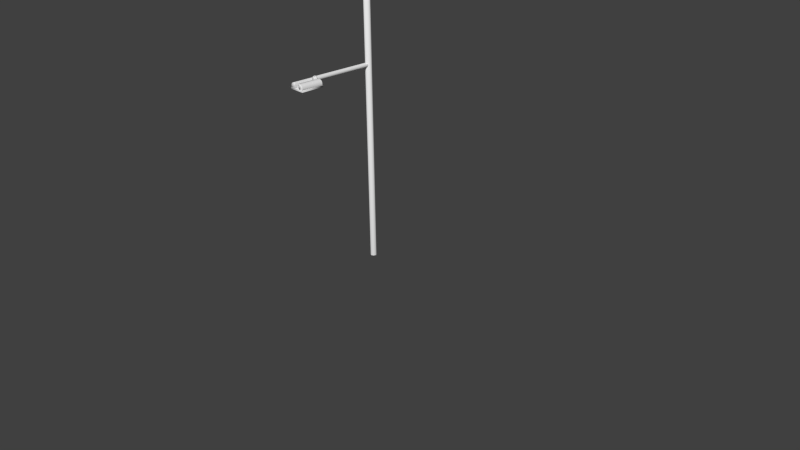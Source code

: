 # Source: alumbrado_publico.blend  (saved by Blender 2.78.0; exported with 4.5.12 LTS)
import bpy
from mathutils import Matrix  # noqa: F401  (used for matrix-valued properties, if any)

bpy.ops.wm.read_factory_settings(use_empty=True)
scene = bpy.context.scene
scene.name = 'Scene'

# ---- collections
col_collection_1 = bpy.data.collections.new('Collection 1'); scene.collection.children.link(col_collection_1)

# ---- materials (node trees are filled in below, after node groups)
mat_mat_luces = bpy.data.materials.new('mat_luces')
mat_mat_luces.alpha_threshold = 0.0
mat_mat_luces.use_transparent_shadow = False
mat_mat_luces.roughness = 0.5
mat_mat_alumbrado_publico = bpy.data.materials.new('mat_alumbrado_publico')
mat_mat_alumbrado_publico.alpha_threshold = 0.0
mat_mat_alumbrado_publico.use_transparent_shadow = False
mat_mat_alumbrado_publico.roughness = 0.5

# ---- material node trees

# ---- world
world_world = bpy.data.worlds.new('World'); scene.world = world_world
world_world.color = (0.05088, 0.05088, 0.05088)
world_world.use_sun_shadow = False
world_world.sun_shadow_jitter_overblur = 0.0
world_world.cycles.sampling_method = 'NONE'
world_world.cycles.sample_map_resolution = 256

# ---- cameras
cam_camera = bpy.data.cameras.new('Camera')
cam_camera.clip_end = 100.0
cam_camera.lens = 35.0
cam_camera.sensor_width = 32.0
cam_camera.sensor_height = 18.0
cam_camera.ortho_scale = 7.314
cam_camera.dof.focus_distance = 0.0
cam_camera.dof.aperture_fstop = 128.0

# ---- meshes
me_luces = bpy.data.meshes.new('luces')
me_luces.from_pydata([(-0.07581, 0.7926, 4.742), (-0.07581, 1.009, 4.742), (0.07501, 0.7926, 4.742), (0.07501, 1.009, 4.742), (0.07569, -0.7937, 2.423), (0.07569, -1.01, 2.423), (-0.07513, -0.7937, 2.423), (-0.07513, -1.01, 2.423)], [], [(0, 1, 3, 2), (4, 5, 7, 6)])
me_luces.polygons.foreach_set('use_smooth', [True] * 2)
_uv = me_luces.uv_layers.new(name='UVMap')
_uv.uv.foreach_set('vector', [0.1424, 0.329, 0.2142, 0.329, 0.2142, 0.3791, 0.1424, 0.3791, 0.2142, 0.327, 0.1424, 0.327, 0.1424, 0.2769, 0.2142, 0.2769])
_ca = me_luces.color_attributes.new('Col', 'BYTE_COLOR', 'CORNER')
_ca.data.foreach_set('color', [0.9131, 1.0, 0.01681, 1.0, 0.9131, 1.0, 0.01681, 1.0, 0.9131, 1.0, 0.01681, 1.0, 0.9131, 1.0, 0.01681, 1.0, 0.9131, 1.0, 0.01681, 1.0, 0.9131, 1.0, 0.01681, 1.0, 0.9131, 1.0, 0.01681, 1.0, 0.9131, 1.0, 0.01681, 1.0])
me_luces.materials.append(mat_mat_luces)
me_luces.use_remesh_preserve_volume = False
me_luces.use_remesh_preserve_attributes = False
me_luces.use_mirror_vertex_groups = False
me_luces.use_paint_bone_selection = False
me_luces.use_paint_mask = True
me_luces.update()
me_alumbrado_publico = bpy.data.meshes.new('alumbrado_publico')
me_alumbrado_publico.from_pydata([(0.07501, 1.009, 4.735), (0.07501, 0.7926, 4.735), (-0.07581, 1.009, 4.735), (-0.07581, 0.7926, 4.735), (0.01996, 0.02823, 4.797), (-0.01997, 0.02823, 4.836), (-0.01997, 0.8049, 4.836), (-0.01997, 0.8049, 4.797), (0.01996, 0.8049, 4.836), (-0.01997, 0.02823, 4.797), (0.01996, 0.02823, 4.836), (0.01996, 0.8049, 4.797), (-5.575e-06, 0.8049, 4.787), (0.02927, 0.8049, 4.817), (-5.677e-06, 0.8049, 4.846), (-0.02929, 0.8049, 4.817), (-5.863e-06, 0.02823, 4.787), (0.02927, 0.02823, 4.817), (-5.872e-06, 0.02823, 4.846), (-0.02929, 0.02823, 4.817), (-0.02823, -0.02823, 8.44e-07), (-0.02823, -0.02823, 5.0), (0.02823, -0.02823, 8.483e-07), (-0.02823, 0.02823, 5.0), (0.02823, 0.02823, 5.0), (0.02823, -0.02823, 5.0), (-0.02823, 0.02823, 8.44e-07), (0.02823, 0.02823, 8.483e-07), (3.554e-08, 0.04234, 5.0), (0.04234, 1.195e-07, 5.0), (1.968e-08, -0.04234, 5.0), (-0.04234, 1.417e-07, 5.0), (1.839e-07, 0.04234, 8.462e-07), (0.04234, 3.342e-08, 8.494e-07), (1.68e-07, -0.04234, 8.462e-07), (-0.04234, 5.558e-08, 8.43e-07), (-0.1016, 0.7556, 4.735), (-0.1016, 0.7556, 4.758), (-0.1016, 1.046, 4.735), (-0.1016, 1.046, 4.758), (0.1008, 0.7556, 4.735), (0.1008, 0.7556, 4.758), (0.1008, 1.046, 4.735), (0.1008, 1.046, 4.758), (-0.09741, 0.76, 4.758), (-0.09741, 1.042, 4.758), (-0.03455, 0.76, 4.758), (-0.03455, 0.76, 4.819), (-0.03455, 1.042, 4.758), (-0.03455, 1.042, 4.819), (-0.04933, 0.76, 4.819), (-0.09741, 0.76, 4.771), (-0.06773, 0.76, 4.816), (-0.08333, 0.76, 4.805), (-0.09375, 0.76, 4.79), (-0.09741, 1.042, 4.771), (-0.04933, 1.042, 4.819), (-0.09375, 1.042, 4.79), (-0.08333, 1.042, 4.805), (-0.06773, 1.042, 4.816), (0.09741, 1.042, 4.758), (0.09741, 0.76, 4.758), (0.03455, 1.042, 4.758), (0.03455, 1.042, 4.819), (0.03455, 0.76, 4.758), (0.03455, 0.76, 4.819), (0.04934, 1.042, 4.819), (0.09741, 1.042, 4.771), (0.06773, 1.042, 4.816), (0.08333, 1.042, 4.805), (0.09375, 1.042, 4.79), (0.09741, 0.76, 4.771), (0.04934, 0.76, 4.819), (0.09375, 0.76, 4.79), (0.08333, 0.76, 4.805), (0.06773, 0.76, 4.816), (-0.01285, 0.7895, 4.786), (-0.02373, 0.7895, 4.793), (-0.03101, 0.7895, 4.804), (-0.03356, 0.7895, 4.817), (-0.03101, 0.7895, 4.829), (-0.02373, 0.7895, 4.84), (-0.01285, 0.7895, 4.848), (-5.692e-06, 0.7895, 4.85), (0.01283, 0.7895, 4.848), (0.02372, 0.7895, 4.84), (0.03099, 0.7895, 4.829), (0.03355, 0.7895, 4.817), (0.03099, 0.7895, 4.804), (0.02372, 0.7895, 4.793), (0.01283, 0.7895, 4.786), (-5.681e-06, 0.7895, 4.783), (-0.0113, 0.7895, 4.789), (-0.02087, 0.7895, 4.796), (-0.02727, 0.7895, 4.805), (-0.02952, 0.7895, 4.817), (-0.02727, 0.7895, 4.828), (-0.02087, 0.7895, 4.837), (-0.0113, 0.7895, 4.844), (-5.69e-06, 0.7895, 4.846), (0.01129, 0.7895, 4.844), (0.02086, 0.7895, 4.837), (0.02726, 0.7895, 4.828), (0.02951, 0.7895, 4.817), (0.02726, 0.7895, 4.805), (0.02086, 0.7895, 4.796), (0.01129, 0.7895, 4.789), (-5.681e-06, 0.7895, 4.787), (-0.01285, 0.7774, 4.786), (-0.02373, 0.7774, 4.793), (-0.03101, 0.7774, 4.804), (-0.03356, 0.7774, 4.817), (-0.03101, 0.7774, 4.829), (-0.02373, 0.7774, 4.84), (-0.01285, 0.7774, 4.848), (-5.692e-06, 0.7774, 4.85), (0.01283, 0.7774, 4.848), (0.02372, 0.7774, 4.84), (0.03099, 0.7774, 4.829), (0.03355, 0.7774, 4.817), (0.03099, 0.7774, 4.804), (0.02372, 0.7774, 4.793), (0.01283, 0.7774, 4.786), (-5.681e-06, 0.7774, 4.783), (-0.0113, 0.7774, 4.789), (-0.02087, 0.7774, 4.796), (-0.02727, 0.7774, 4.805), (-0.02952, 0.7774, 4.817), (-0.02727, 0.7774, 4.828), (-0.02087, 0.7774, 4.837), (-0.0113, 0.7774, 4.844), (-5.69e-06, 0.7774, 4.846), (0.01129, 0.7774, 4.844), (0.02086, 0.7774, 4.837), (0.02726, 0.7774, 4.828), (0.02951, 0.7774, 4.817), (0.02726, 0.7774, 4.805), (0.02086, 0.7774, 4.796), (0.01129, 0.7774, 4.789), (-5.681e-06, 0.7774, 4.787), (0.06359, 1.042, 4.786), (-0.06615, 1.042, 4.788), (0.06616, 0.76, 4.788), (-0.06615, 0.76, 4.788), (0.03455, 1.035, 4.758), (0.09741, 1.035, 4.758), (0.09741, 0.7665, 4.758), (0.03455, 0.7665, 4.758), (0.03455, 0.7665, 4.819), (0.03455, 1.035, 4.819), (0.04934, 1.035, 4.819), (0.04934, 0.7665, 4.819), (0.06773, 0.7665, 4.816), (0.06773, 1.035, 4.816), (0.08333, 0.7665, 4.805), (0.08333, 1.035, 4.805), (0.09375, 0.7665, 4.79), (0.09375, 1.035, 4.79), (0.09741, 0.7665, 4.771), (0.09741, 1.035, 4.771), (-0.09741, 1.036, 4.758), (-0.09741, 0.7655, 4.758), (-0.03455, 0.7655, 4.758), (-0.03455, 1.036, 4.758), (-0.03455, 1.036, 4.819), (-0.03455, 0.7655, 4.819), (-0.04933, 0.7655, 4.819), (-0.04933, 1.036, 4.819), (-0.06773, 1.036, 4.816), (-0.06773, 0.7655, 4.816), (-0.08333, 1.036, 4.805), (-0.08333, 0.7655, 4.805), (-0.09375, 1.036, 4.79), (-0.09375, 0.7655, 4.79), (-0.09741, 1.036, 4.771), (-0.09741, 0.7655, 4.771), (-0.1016, 0.7556, 4.738), (-0.1016, 0.7556, 4.755), (-0.1016, 1.046, 4.755), (-0.1016, 1.046, 4.738), (0.1008, 1.046, 4.755), (0.1008, 1.046, 4.738), (0.1008, 0.7556, 4.755), (0.1008, 0.7556, 4.738), (-0.01997, 0.7977, 4.797), (0.01996, 0.7977, 4.797), (0.01996, 0.7977, 4.836), (-0.01997, 0.7977, 4.836), (-5.58e-06, 0.7977, 4.787), (-0.02929, 0.7977, 4.817), (0.02927, 0.7977, 4.817), (-5.68e-06, 0.7977, 4.846), (-5.597e-06, 0.8049, 4.817), (2.946e-08, 1.298e-07, 5.0), (0.09581, 0.7627, 4.735), (-0.09662, 0.7627, 4.735), (0.09581, 1.039, 4.735), (-0.09662, 1.039, 4.735), (0.07993, 0.7855, 4.735), (0.07993, 1.016, 4.735), (-0.08074, 0.7855, 4.735), (-0.08074, 1.016, 4.735), (-0.07581, 0.7926, 4.742), (0.07501, 0.7926, 4.742), (0.07501, 1.009, 4.742), (-0.07581, 1.009, 4.742), (-0.07513, -1.01, 2.416), (-0.07513, -0.7937, 2.416), (0.07569, -1.01, 2.416), (0.07569, -0.7937, 2.416), (-0.02008, -0.02935, 2.477), (0.01985, -0.02935, 2.517), (0.01985, -0.806, 2.517), (0.01985, -0.806, 2.477), (-0.02008, -0.806, 2.517), (0.01985, -0.02935, 2.477), (-0.02008, -0.02935, 2.517), (-0.02008, -0.806, 2.477), (-0.000115, -0.806, 2.468), (-0.0294, -0.806, 2.497), (-0.0001148, -0.806, 2.526), (0.02917, -0.806, 2.497), (-0.0001148, -0.02935, 2.468), (-0.02939, -0.02935, 2.497), (-0.0001147, -0.02935, 2.526), (0.02917, -0.02935, 2.497), (0.1015, -0.7567, 2.416), (0.1015, -0.7567, 2.438), (0.1015, -1.047, 2.416), (0.1015, -1.047, 2.438), (-0.1009, -0.7567, 2.416), (-0.1009, -0.7567, 2.438), (-0.1009, -1.047, 2.416), (-0.1009, -1.047, 2.438), (0.09729, -0.7611, 2.439), (0.09729, -1.043, 2.439), (0.03443, -0.7611, 2.439), (0.03443, -0.7611, 2.5), (0.03443, -1.043, 2.439), (0.03443, -1.043, 2.5), (0.04921, -0.7611, 2.5), (0.09729, -0.7611, 2.452), (0.06761, -0.7611, 2.496), (0.08321, -0.7611, 2.486), (0.09363, -0.7611, 2.47), (0.09729, -1.043, 2.452), (0.04921, -1.043, 2.5), (0.09363, -1.043, 2.47), (0.08321, -1.043, 2.486), (0.06761, -1.043, 2.496), (-0.09753, -1.043, 2.439), (-0.09753, -0.7611, 2.439), (-0.03467, -1.043, 2.439), (-0.03467, -1.043, 2.5), (-0.03467, -0.7611, 2.439), (-0.03467, -0.7611, 2.5), (-0.04946, -1.043, 2.5), (-0.09753, -1.043, 2.452), (-0.06785, -1.043, 2.496), (-0.08345, -1.043, 2.486), (-0.09387, -1.043, 2.47), (-0.09753, -0.7611, 2.452), (-0.04946, -0.7611, 2.5), (-0.09387, -0.7611, 2.47), (-0.08345, -0.7611, 2.486), (-0.06785, -0.7611, 2.496), (0.01273, -0.7906, 2.466), (0.02361, -0.7906, 2.473), (0.03088, -0.7906, 2.484), (0.03344, -0.7906, 2.497), (0.03088, -0.7906, 2.51), (0.02361, -0.7906, 2.521), (0.01273, -0.7906, 2.528), (-0.0001148, -0.7906, 2.531), (-0.01296, -0.7906, 2.528), (-0.02384, -0.7906, 2.521), (-0.03111, -0.7906, 2.51), (-0.03367, -0.7906, 2.497), (-0.03111, -0.7906, 2.484), (-0.02384, -0.7906, 2.473), (-0.01296, -0.7906, 2.466), (-0.0001148, -0.7906, 2.464), (0.01118, -0.7906, 2.47), (0.02075, -0.7906, 2.476), (0.02715, -0.7906, 2.486), (0.0294, -0.7906, 2.497), (0.02715, -0.7906, 2.508), (0.02075, -0.7906, 2.518), (0.01118, -0.7906, 2.524), (-0.0001148, -0.7906, 2.527), (-0.01141, -0.7906, 2.524), (-0.02098, -0.7906, 2.518), (-0.02738, -0.7906, 2.508), (-0.02963, -0.7906, 2.497), (-0.02738, -0.7906, 2.486), (-0.02098, -0.7906, 2.476), (-0.01141, -0.7906, 2.47), (-0.0001148, -0.7906, 2.468), (0.01273, -0.7785, 2.466), (0.02361, -0.7785, 2.473), (0.03088, -0.7785, 2.484), (0.03344, -0.7785, 2.497), (0.03088, -0.7785, 2.51), (0.02361, -0.7785, 2.521), (0.01273, -0.7785, 2.528), (-0.0001148, -0.7785, 2.531), (-0.01296, -0.7785, 2.528), (-0.02384, -0.7785, 2.521), (-0.03111, -0.7785, 2.51), (-0.03367, -0.7785, 2.497), (-0.03111, -0.7785, 2.484), (-0.02384, -0.7785, 2.473), (-0.01296, -0.7785, 2.466), (-0.0001148, -0.7785, 2.464), (0.01118, -0.7785, 2.47), (0.02075, -0.7785, 2.476), (0.02715, -0.7785, 2.486), (0.0294, -0.7785, 2.497), (0.02715, -0.7785, 2.508), (0.02075, -0.7785, 2.518), (0.01118, -0.7785, 2.524), (-0.0001148, -0.7785, 2.527), (-0.01141, -0.7785, 2.524), (-0.02098, -0.7785, 2.518), (-0.02738, -0.7785, 2.508), (-0.02963, -0.7785, 2.497), (-0.02738, -0.7785, 2.486), (-0.02098, -0.7785, 2.476), (-0.01141, -0.7785, 2.47), (-0.0001148, -0.7785, 2.468), (-0.06371, -1.043, 2.466), (0.06603, -1.043, 2.469), (-0.06628, -0.7611, 2.469), (0.06603, -0.7611, 2.469), (-0.03467, -1.036, 2.439), (-0.09753, -1.036, 2.439), (-0.09753, -0.7676, 2.439), (-0.03467, -0.7676, 2.439), (-0.03467, -0.7676, 2.5), (-0.03467, -1.036, 2.5), (-0.04946, -1.036, 2.5), (-0.04946, -0.7676, 2.5), (-0.06785, -0.7676, 2.496), (-0.06785, -1.036, 2.496), (-0.08345, -0.7676, 2.486), (-0.08345, -1.036, 2.486), (-0.09387, -0.7676, 2.47), (-0.09387, -1.036, 2.47), (-0.09753, -0.7676, 2.452), (-0.09753, -1.036, 2.452), (0.09729, -1.037, 2.439), (0.09729, -0.7666, 2.439), (0.03443, -0.7666, 2.439), (0.03443, -1.037, 2.439), (0.03443, -1.037, 2.5), (0.03443, -0.7666, 2.5), (0.04921, -0.7666, 2.5), (0.04921, -1.037, 2.5), (0.06761, -1.037, 2.496), (0.06761, -0.7666, 2.496), (0.08321, -1.037, 2.486), (0.08321, -0.7666, 2.486), (0.09363, -1.037, 2.47), (0.09363, -0.7666, 2.47), (0.09729, -1.037, 2.452), (0.09729, -0.7666, 2.452), (0.1015, -0.7567, 2.419), (0.1015, -0.7567, 2.435), (0.1015, -1.047, 2.435), (0.1015, -1.047, 2.419), (-0.1009, -1.047, 2.435), (-0.1009, -1.047, 2.419), (-0.1009, -0.7567, 2.435), (-0.1009, -0.7567, 2.419), (0.01985, -0.7988, 2.477), (-0.02008, -0.7988, 2.477), (-0.02008, -0.7988, 2.517), (0.01985, -0.7988, 2.517), (-0.000115, -0.7988, 2.468), (0.02917, -0.7988, 2.497), (-0.0294, -0.7988, 2.497), (-0.0001148, -0.7988, 2.526), (-0.000115, -0.806, 2.497), (-0.09593, -0.7639, 2.416), (0.0965, -0.7639, 2.416), (-0.09593, -1.04, 2.416), (0.0965, -1.04, 2.416), (-0.08005, -0.7867, 2.416), (-0.08005, -1.017, 2.416), (0.08062, -0.7867, 2.416), (0.08062, -1.017, 2.416), (0.07569, -0.7937, 2.423), (-0.07513, -0.7937, 2.423), (-0.07513, -1.01, 2.423), (0.07569, -1.01, 2.423)], [], [(201, 199, 0, 2), (189, 19, 5, 187), (190, 17, 4, 185), (191, 187, 5, 18), (378, 375, 210, 222), (13, 8, 186, 190), (191, 18, 10, 186), (14, 6, 187, 191), (378, 222, 215, 374), (188, 185, 4, 16), (184, 9, 19, 189), (190, 186, 10, 17), (12, 11, 185, 188), (11, 12, 192), (28, 32, 26, 23), (29, 25, 22, 33), (30, 34, 22, 25), (29, 33, 27, 24), (31, 35, 20, 21), (28, 24, 27, 32), (30, 21, 20, 34), (31, 23, 26, 35), (25, 29, 193), (177, 37, 39, 178), (178, 39, 43, 180), (180, 43, 41, 182), (182, 41, 37, 177), (200, 201, 2, 3), (43, 39, 37, 41), (165, 166, 50, 47), (162, 165, 47, 46), (160, 174, 55, 45), (161, 162, 46, 44), (167, 56, 59, 168), (168, 59, 58, 170), (170, 58, 57, 172), (172, 57, 55, 174), (46, 143, 51, 44), (149, 150, 66, 63), (144, 149, 63, 62), (146, 158, 71, 61), (145, 144, 62, 60), (151, 72, 75, 152), (152, 75, 74, 154), (154, 74, 73, 156), (156, 73, 71, 158), (62, 140, 67, 60), (88, 104, 103, 87), (82, 98, 97, 81), (89, 105, 104, 88), (83, 99, 98, 82), (76, 92, 107, 91), (90, 106, 105, 89), (77, 93, 92, 76), (84, 100, 99, 83), (91, 107, 106, 90), (78, 94, 93, 77), (85, 101, 100, 84), (79, 95, 94, 78), (86, 102, 101, 85), (80, 96, 95, 79), (87, 103, 102, 86), (80, 112, 113, 81), (139, 107, 92, 124), (95, 127, 126, 94), (113, 114, 82, 81), (96, 128, 127, 95), (114, 115, 83, 82), (97, 129, 128, 96), (115, 116, 84, 83), (98, 130, 129, 97), (116, 117, 85, 84), (99, 131, 130, 98), (117, 118, 86, 85), (100, 132, 131, 99), (118, 119, 87, 86), (101, 133, 132, 100), (119, 120, 88, 87), (102, 134, 133, 101), (120, 121, 89, 88), (123, 108, 76, 91), (103, 135, 134, 102), (121, 122, 90, 89), (108, 109, 77, 76), (104, 136, 135, 103), (122, 123, 91, 90), (109, 110, 78, 77), (105, 137, 136, 104), (110, 111, 79, 78), (106, 138, 137, 105), (93, 125, 124, 92), (111, 112, 80, 79), (107, 139, 138, 106), (94, 126, 125, 93), (122, 138, 139, 123), (121, 137, 138, 122), (120, 136, 137, 121), (119, 135, 136, 120), (118, 134, 135, 119), (117, 133, 134, 118), (116, 132, 133, 117), (115, 131, 132, 116), (114, 130, 131, 115), (113, 129, 130, 114), (112, 128, 129, 113), (111, 127, 128, 112), (110, 126, 127, 111), (109, 125, 126, 110), (108, 124, 125, 109), (123, 139, 124, 108), (140, 69, 70, 67), (63, 66, 140, 62), (66, 68, 69, 140), (48, 45, 55, 141), (48, 141, 56, 49), (56, 141, 58, 59), (58, 141, 55, 57), (64, 61, 71, 142), (64, 142, 72, 65), (72, 142, 74, 75), (74, 142, 71, 73), (53, 54, 51, 143), (50, 52, 53, 143), (46, 47, 50, 143), (70, 157, 159, 67), (157, 156, 158, 159), (69, 155, 157, 70), (155, 154, 156, 157), (68, 153, 155, 69), (153, 152, 154, 155), (66, 150, 153, 68), (150, 151, 152, 153), (61, 64, 147, 146), (60, 67, 159, 145), (145, 159, 158, 146), (64, 65, 148, 147), (147, 148, 149, 144), (65, 72, 151, 148), (148, 151, 150, 149), (54, 173, 175, 51), (173, 172, 174, 175), (53, 171, 173, 54), (171, 170, 172, 173), (52, 169, 171, 53), (169, 168, 170, 171), (50, 166, 169, 52), (166, 167, 168, 169), (45, 48, 163, 160), (44, 51, 175, 161), (161, 175, 174, 160), (48, 49, 164, 163), (163, 164, 165, 162), (49, 56, 167, 164), (164, 167, 166, 165), (40, 183, 176, 36), (183, 182, 177, 176), (42, 181, 183, 40), (181, 180, 182, 183), (38, 179, 181, 42), (179, 178, 180, 181), (36, 176, 179, 38), (176, 177, 178, 179), (13, 190, 185, 11), (12, 188, 184, 7), (15, 189, 187, 6), (14, 191, 186, 8), (6, 14, 192), (8, 13, 192), (13, 11, 192), (15, 6, 192), (14, 8, 192), (12, 7, 192), (7, 15, 192), (31, 21, 193), (23, 31, 193), (29, 24, 193), (199, 198, 1, 0), (198, 200, 3, 1), (2, 0, 204, 205), (1, 3, 202, 203), (3, 2, 205, 202), (0, 1, 203, 204), (40, 36, 195, 194), (42, 40, 194, 196), (36, 38, 197, 195), (38, 42, 196, 197), (194, 195, 200, 198), (196, 194, 198, 199), (195, 197, 201, 200), (197, 196, 199, 201), (390, 388, 206, 208), (379, 225, 211, 377), (380, 223, 210, 375), (381, 377, 211, 224), (219, 214, 376, 380), (381, 224, 216, 376), (220, 212, 377, 381), (81, 97, 96, 80), (379, 374, 215, 225), (380, 376, 216, 223), (218, 217, 375, 378), (217, 218, 382), (367, 227, 229, 368), (368, 229, 233, 370), (370, 233, 231, 372), (372, 231, 227, 367), (389, 390, 208, 209), (233, 229, 227, 231), (355, 356, 240, 237), (352, 355, 237, 236), (350, 364, 245, 235), (351, 352, 236, 234), (357, 246, 249, 358), (358, 249, 248, 360), (360, 248, 247, 362), (362, 247, 245, 364), (236, 333, 241, 234), (339, 340, 256, 253), (334, 339, 253, 252), (336, 348, 261, 251), (335, 334, 252, 250), (341, 262, 265, 342), (342, 265, 264, 344), (344, 264, 263, 346), (346, 263, 261, 348), (252, 330, 257, 250), (278, 294, 293, 277), (272, 288, 287, 271), (279, 295, 294, 278), (273, 289, 288, 272), (266, 282, 297, 281), (280, 296, 295, 279), (267, 283, 282, 266), (274, 290, 289, 273), (281, 297, 296, 280), (268, 284, 283, 267), (275, 291, 290, 274), (269, 285, 284, 268), (276, 292, 291, 275), (270, 286, 285, 269), (277, 293, 292, 276), (270, 302, 303, 271), (329, 297, 282, 314), (285, 317, 316, 284), (303, 304, 272, 271), (286, 318, 317, 285), (304, 305, 273, 272), (287, 319, 318, 286), (305, 306, 274, 273), (288, 320, 319, 287), (306, 307, 275, 274), (289, 321, 320, 288), (307, 308, 276, 275), (290, 322, 321, 289), (308, 309, 277, 276), (291, 323, 322, 290), (309, 310, 278, 277), (292, 324, 323, 291), (310, 311, 279, 278), (313, 298, 266, 281), (293, 325, 324, 292), (311, 312, 280, 279), (298, 299, 267, 266), (294, 326, 325, 293), (312, 313, 281, 280), (299, 300, 268, 267), (295, 327, 326, 294), (300, 301, 269, 268), (296, 328, 327, 295), (283, 315, 314, 282), (301, 302, 270, 269), (297, 329, 328, 296), (284, 316, 315, 283), (312, 328, 329, 313), (311, 327, 328, 312), (310, 326, 327, 311), (309, 325, 326, 310), (308, 324, 325, 309), (307, 323, 324, 308), (306, 322, 323, 307), (305, 321, 322, 306), (304, 320, 321, 305), (303, 319, 320, 304), (302, 318, 319, 303), (301, 317, 318, 302), (300, 316, 317, 301), (299, 315, 316, 300), (298, 314, 315, 299), (313, 329, 314, 298), (330, 259, 260, 257), (253, 256, 330, 252), (256, 258, 259, 330), (238, 235, 245, 331), (238, 331, 246, 239), (246, 331, 248, 249), (248, 331, 245, 247), (254, 251, 261, 332), (254, 332, 262, 255), (262, 332, 264, 265), (264, 332, 261, 263), (243, 244, 241, 333), (240, 242, 243, 333), (236, 237, 240, 333), (260, 347, 349, 257), (347, 346, 348, 349), (259, 345, 347, 260), (345, 344, 346, 347), (258, 343, 345, 259), (343, 342, 344, 345), (256, 340, 343, 258), (340, 341, 342, 343), (251, 254, 337, 336), (250, 257, 349, 335), (335, 349, 348, 336), (254, 255, 338, 337), (337, 338, 339, 334), (255, 262, 341, 338), (338, 341, 340, 339), (244, 363, 365, 241), (363, 362, 364, 365), (243, 361, 363, 244), (361, 360, 362, 363), (242, 359, 361, 243), (359, 358, 360, 361), (240, 356, 359, 242), (356, 357, 358, 359), (235, 238, 353, 350), (234, 241, 365, 351), (351, 365, 364, 350), (238, 239, 354, 353), (353, 354, 355, 352), (239, 246, 357, 354), (354, 357, 356, 355), (230, 373, 366, 226), (373, 372, 367, 366), (232, 371, 373, 230), (371, 370, 372, 373), (228, 369, 371, 232), (369, 368, 370, 371), (226, 366, 369, 228), (366, 367, 368, 369), (219, 380, 375, 217), (218, 378, 374, 213), (221, 379, 377, 212), (220, 381, 376, 214), (271, 287, 286, 270), (212, 220, 382), (214, 219, 382), (219, 217, 382), (221, 212, 382), (220, 214, 382), (218, 213, 382), (213, 221, 382), (388, 387, 207, 206), (387, 389, 209, 207), (208, 206, 393, 394), (207, 209, 391, 392), (209, 208, 394, 391), (206, 207, 392, 393), (230, 226, 384, 383), (232, 230, 383, 385), (226, 228, 386, 384), (228, 232, 385, 386), (383, 384, 389, 387), (385, 383, 387, 388), (384, 386, 390, 389), (386, 385, 388, 390), (24, 28, 193), (28, 23, 193), (30, 25, 193), (21, 30, 193), (221, 213, 374, 379), (15, 7, 184, 189), (188, 16, 9, 184)])
me_alumbrado_publico.polygons.foreach_set('use_smooth', [True] * 374)
_uv = me_alumbrado_publico.uv_layers.new(name='UVMap')
_uv.uv.foreach_set('vector', [0.42, 0.2064, 0.42, 0.2597, 0.4176, 0.2581, 0.4176, 0.2081, 0.3977, 0.01566, 0.1424, 0.01566, 0.1424, 0.008347, 0.3977, 0.008347, 0.3977, 0.04489, 0.1424, 0.04489, 0.1424, 0.03758, 0.3977, 0.03758, 0.3977, 0.001039, 0.3977, 0.008347, 0.1424, 0.008347, 0.1424, 0.001039, 0.1448, 0.09082, 0.1448, 0.08351, 0.4, 0.08351, 0.4, 0.09082, 0.4, 0.04489, 0.4, 0.0522, 0.3977, 0.0522, 0.3977, 0.04489, 0.3977, 0.05951, 0.1424, 0.05951, 0.1424, 0.0522, 0.3977, 0.0522, 0.4, 0.001039, 0.4, 0.008347, 0.3977, 0.008347, 0.3977, 0.001039, 0.1448, 0.09082, 0.4, 0.09082, 0.4, 0.09813, 0.1448, 0.09813, 0.3977, 0.03027, 0.3977, 0.03758, 0.1424, 0.03758, 0.1424, 0.03027, 0.3977, 0.02296, 0.1424, 0.02296, 0.1424, 0.01566, 0.3977, 0.01566, 0.3977, 0.04489, 0.3977, 0.0522, 0.1424, 0.0522, 0.1424, 0.04489, 0.4, 0.03027, 0.4, 0.03758, 0.3977, 0.03758, 0.3977, 0.03027, 0.2339, 0.2889, 0.2292, 0.2945, 0.2251, 0.2857, 0.001039, 0.9987, 0.00104, 0.001171, 0.01845, 0.001039, 0.01845, 0.9986, 0.1055, 0.9989, 0.08808, 0.9987, 0.08808, 0.001162, 0.1055, 0.001356, 0.07067, 0.9988, 0.07068, 0.001294, 0.08808, 0.001162, 0.08808, 0.9987, 0.1055, 0.9989, 0.1055, 0.001356, 0.1229, 0.001224, 0.1229, 0.9988, 0.03586, 0.9988, 0.03586, 0.001232, 0.05327, 0.0011, 0.05327, 0.9986, 0.1403, 0.999, 0.1229, 0.9988, 0.1229, 0.001224, 0.1403, 0.001418, 0.07067, 0.9988, 0.05327, 0.9986, 0.05327, 0.0011, 0.07068, 0.001294, 0.03586, 0.9988, 0.01845, 0.9986, 0.01845, 0.001039, 0.03586, 0.001232, 0.4272, 0.009415, 0.4272, 0.01988, 0.4147, 0.0136, 0.3102, 0.4382, 0.3102, 0.4369, 0.3914, 0.4371, 0.3914, 0.4385, 0.3914, 0.4544, 0.3914, 0.4556, 0.3192, 0.4553, 0.3192, 0.454, 0.3192, 0.454, 0.3192, 0.4553, 0.2379, 0.4551, 0.2379, 0.4537, 0.2379, 0.4378, 0.2379, 0.4365, 0.3102, 0.4369, 0.3102, 0.4382, 0.2479, 0.3531, 0.3244, 0.3531, 0.3221, 0.3547, 0.2502, 0.3547, 0.4328, 0.3461, 0.4328, 0.4133, 0.3364, 0.4133, 0.3364, 0.3461, 0.2397, 0.1221, 0.2397, 0.127, 0.2379, 0.127, 0.2379, 0.1221, 0.2397, 0.1771, 0.2397, 0.1974, 0.2379, 0.1974, 0.2379, 0.1771, 0.3296, 0.1563, 0.3296, 0.1519, 0.3314, 0.1519, 0.3314, 0.1563, 0.2397, 0.1563, 0.2397, 0.1771, 0.2379, 0.1771, 0.2379, 0.1563, 0.3296, 0.127, 0.3314, 0.127, 0.3314, 0.1333, 0.3296, 0.1333, 0.3296, 0.1333, 0.3314, 0.1333, 0.3314, 0.1395, 0.3296, 0.1395, 0.3296, 0.1395, 0.3314, 0.1395, 0.3314, 0.1457, 0.3296, 0.1457, 0.3296, 0.1457, 0.3314, 0.1457, 0.3314, 0.1519, 0.3296, 0.1519, 0.1632, 0.4199, 0.1528, 0.4299, 0.1424, 0.4242, 0.1424, 0.4199, 0.2337, 0.1974, 0.2337, 0.1925, 0.2359, 0.1925, 0.2359, 0.1974, 0.2337, 0.1424, 0.2337, 0.1221, 0.2359, 0.1221, 0.2359, 0.1424, 0.1445, 0.1633, 0.1445, 0.1677, 0.1424, 0.1677, 0.1424, 0.1633, 0.2337, 0.1633, 0.2337, 0.1424, 0.2359, 0.1424, 0.2359, 0.1633, 0.1445, 0.1925, 0.1424, 0.1925, 0.1424, 0.1863, 0.1445, 0.1863, 0.1445, 0.1863, 0.1424, 0.1863, 0.1424, 0.1801, 0.1445, 0.1801, 0.1445, 0.1801, 0.1424, 0.1801, 0.1424, 0.1739, 0.1445, 0.1739, 0.1445, 0.1739, 0.1424, 0.1739, 0.1424, 0.1677, 0.1445, 0.1677, 0.4224, 0.09598, 0.4132, 0.08635, 0.4181, 0.07513, 0.4224, 0.07513, 0.1702, 0.3975, 0.1715, 0.3973, 0.1716, 0.4015, 0.1702, 0.4012, 0.1555, 0.4072, 0.1546, 0.4084, 0.1517, 0.4053, 0.1528, 0.4045, 0.1688, 0.3942, 0.1698, 0.3935, 0.1715, 0.3973, 0.1702, 0.3975, 0.1589, 0.4086, 0.1586, 0.4098, 0.1546, 0.4084, 0.1555, 0.4072, 0.1591, 0.3902, 0.1588, 0.3888, 0.163, 0.389, 0.1628, 0.3902, 0.1662, 0.3916, 0.1669, 0.3904, 0.1698, 0.3935, 0.1688, 0.3942, 0.1556, 0.3915, 0.155, 0.3905, 0.1588, 0.3888, 0.1591, 0.3902, 0.1626, 0.4085, 0.1629, 0.41, 0.1586, 0.4098, 0.1589, 0.4086, 0.1628, 0.3902, 0.163, 0.389, 0.1669, 0.3904, 0.1662, 0.3916, 0.153, 0.3941, 0.1519, 0.3933, 0.155, 0.3905, 0.1556, 0.3915, 0.1661, 0.4072, 0.1668, 0.4082, 0.1629, 0.41, 0.1626, 0.4085, 0.1516, 0.3975, 0.1501, 0.3972, 0.1519, 0.3933, 0.153, 0.3941, 0.1687, 0.4047, 0.1698, 0.4054, 0.1668, 0.4082, 0.1661, 0.4072, 0.1515, 0.4011, 0.1503, 0.4014, 0.1501, 0.3972, 0.1516, 0.3975, 0.1702, 0.4012, 0.1716, 0.4015, 0.1698, 0.4054, 0.1687, 0.4047, 0.1515, 0.4011, 0.1543, 0.4006, 0.1553, 0.4029, 0.1528, 0.4045, 0.164, 0.3833, 0.163, 0.389, 0.1588, 0.3888, 0.1576, 0.3833, 0.1501, 0.3972, 0.1446, 0.3961, 0.1472, 0.3902, 0.1519, 0.3933, 0.1553, 0.4029, 0.157, 0.4047, 0.1555, 0.4072, 0.1528, 0.4045, 0.1503, 0.4014, 0.1446, 0.4026, 0.1446, 0.3961, 0.1501, 0.3972, 0.157, 0.4047, 0.1593, 0.4057, 0.1589, 0.4086, 0.1555, 0.4072, 0.1517, 0.4053, 0.1469, 0.4085, 0.1446, 0.4026, 0.1503, 0.4014, 0.1593, 0.4057, 0.1619, 0.4056, 0.1626, 0.4085, 0.1589, 0.4086, 0.1546, 0.4084, 0.1516, 0.4131, 0.1469, 0.4085, 0.1517, 0.4053, 0.1619, 0.4056, 0.1644, 0.4048, 0.1661, 0.4072, 0.1626, 0.4085, 0.1586, 0.4098, 0.1576, 0.4156, 0.1516, 0.4131, 0.1546, 0.4084, 0.1644, 0.4048, 0.1662, 0.4031, 0.1687, 0.4047, 0.1661, 0.4072, 0.1629, 0.41, 0.1641, 0.4156, 0.1576, 0.4156, 0.1586, 0.4098, 0.1662, 0.4031, 0.1673, 0.4008, 0.1702, 0.4012, 0.1687, 0.4047, 0.1668, 0.4082, 0.1701, 0.4131, 0.1641, 0.4156, 0.1629, 0.41, 0.1673, 0.4008, 0.1673, 0.3982, 0.1702, 0.3975, 0.1702, 0.4012, 0.1698, 0.4054, 0.1747, 0.4086, 0.1701, 0.4131, 0.1668, 0.4082, 0.1673, 0.3982, 0.1664, 0.3959, 0.1688, 0.3942, 0.1702, 0.3975, 0.1623, 0.3931, 0.1597, 0.3931, 0.1591, 0.3902, 0.1628, 0.3902, 0.1716, 0.4015, 0.1772, 0.4026, 0.1747, 0.4086, 0.1698, 0.4054, 0.1664, 0.3959, 0.1646, 0.3941, 0.1662, 0.3916, 0.1688, 0.3942, 0.1597, 0.3931, 0.1573, 0.394, 0.1556, 0.3915, 0.1591, 0.3902, 0.1715, 0.3973, 0.1771, 0.396, 0.1772, 0.4026, 0.1716, 0.4015, 0.1646, 0.3941, 0.1623, 0.3931, 0.1628, 0.3902, 0.1662, 0.3916, 0.1573, 0.394, 0.1555, 0.3957, 0.153, 0.3941, 0.1556, 0.3915, 0.1698, 0.3935, 0.1746, 0.3901, 0.1771, 0.396, 0.1715, 0.3973, 0.1555, 0.3957, 0.1544, 0.398, 0.1516, 0.3975, 0.153, 0.3941, 0.1669, 0.3904, 0.17, 0.3857, 0.1746, 0.3901, 0.1698, 0.3935, 0.155, 0.3905, 0.1517, 0.3857, 0.1576, 0.3833, 0.1588, 0.3888, 0.1544, 0.398, 0.1543, 0.4006, 0.1515, 0.4011, 0.1516, 0.3975, 0.163, 0.389, 0.164, 0.3833, 0.17, 0.3857, 0.1669, 0.3904, 0.1519, 0.3933, 0.1472, 0.3902, 0.1517, 0.3857, 0.155, 0.3905, 0.1712, 0.3838, 0.17, 0.3857, 0.164, 0.3833, 0.1644, 0.3812, 0.1763, 0.3889, 0.1746, 0.3901, 0.17, 0.3857, 0.1712, 0.3838, 0.1793, 0.3955, 0.1771, 0.396, 0.1746, 0.3901, 0.1763, 0.3889, 0.1794, 0.403, 0.1772, 0.4026, 0.1771, 0.396, 0.1793, 0.3955, 0.1765, 0.4098, 0.1747, 0.4086, 0.1772, 0.4026, 0.1794, 0.403, 0.1713, 0.4149, 0.1701, 0.4131, 0.1747, 0.4086, 0.1765, 0.4098, 0.1645, 0.4178, 0.1641, 0.4156, 0.1701, 0.4131, 0.1713, 0.4149, 0.1572, 0.4178, 0.1576, 0.4156, 0.1641, 0.4156, 0.1645, 0.4178, 0.1503, 0.415, 0.1516, 0.4131, 0.1576, 0.4156, 0.1572, 0.4178, 0.1451, 0.4097, 0.1469, 0.4085, 0.1516, 0.4131, 0.1503, 0.415, 0.1424, 0.403, 0.1446, 0.4026, 0.1469, 0.4085, 0.1451, 0.4097, 0.1424, 0.3956, 0.1446, 0.3961, 0.1446, 0.4026, 0.1424, 0.403, 0.1454, 0.3889, 0.1472, 0.3902, 0.1446, 0.3961, 0.1424, 0.3956, 0.1506, 0.3839, 0.1517, 0.3857, 0.1472, 0.3902, 0.1454, 0.3889, 0.1572, 0.3811, 0.1576, 0.3833, 0.1517, 0.3857, 0.1506, 0.3839, 0.1644, 0.3812, 0.164, 0.3833, 0.1576, 0.3833, 0.1572, 0.3811, 0.4132, 0.08635, 0.4068, 0.0798, 0.412, 0.07634, 0.4181, 0.07513, 0.4021, 0.09598, 0.4021, 0.09108, 0.4132, 0.08635, 0.4224, 0.09598, 0.4021, 0.09108, 0.4033, 0.08497, 0.4068, 0.0798, 0.4132, 0.08635, 0.4195, 0.1201, 0.4021, 0.1085, 0.4045, 0.1048, 0.4163, 0.1058, 0.4195, 0.1201, 0.4163, 0.1058, 0.4267, 0.1004, 0.4307, 0.1032, 0.4267, 0.1004, 0.4163, 0.1058, 0.4147, 0.09806, 0.4209, 0.09806, 0.4147, 0.09806, 0.4163, 0.1058, 0.4045, 0.1048, 0.4089, 0.1004, 0.4245, 0.07513, 0.4454, 0.07513, 0.4454, 0.07949, 0.435, 0.08521, 0.4245, 0.07513, 0.435, 0.08521, 0.4294, 0.09544, 0.4245, 0.09544, 0.4294, 0.09544, 0.435, 0.08521, 0.4407, 0.09077, 0.4355, 0.09422, 0.4407, 0.09077, 0.435, 0.08521, 0.4454, 0.07949, 0.4441, 0.08559, 0.1471, 0.4355, 0.1436, 0.4303, 0.1424, 0.4242, 0.1528, 0.4299, 0.1583, 0.4402, 0.1522, 0.439, 0.1471, 0.4355, 0.1528, 0.4299, 0.1632, 0.4199, 0.1632, 0.4402, 0.1583, 0.4402, 0.1528, 0.4299, 0.2359, 0.1739, 0.2337, 0.1739, 0.2337, 0.1677, 0.2359, 0.1677, 0.2337, 0.1739, 0.1445, 0.1739, 0.1445, 0.1677, 0.2337, 0.1677, 0.2359, 0.1801, 0.2337, 0.1801, 0.2337, 0.1739, 0.2359, 0.1739, 0.2337, 0.1801, 0.1445, 0.1801, 0.1445, 0.1739, 0.2337, 0.1739, 0.2359, 0.1863, 0.2337, 0.1863, 0.2337, 0.1801, 0.2359, 0.1801, 0.2337, 0.1863, 0.1445, 0.1863, 0.1445, 0.1801, 0.2337, 0.1801, 0.2359, 0.1925, 0.2337, 0.1925, 0.2337, 0.1863, 0.2359, 0.1863, 0.2337, 0.1925, 0.1445, 0.1925, 0.1445, 0.1863, 0.2337, 0.1863, 0.1424, 0.1633, 0.1424, 0.1424, 0.1445, 0.1424, 0.1445, 0.1633, 0.2359, 0.1633, 0.2359, 0.1677, 0.2337, 0.1677, 0.2337, 0.1633, 0.2337, 0.1633, 0.2337, 0.1677, 0.1445, 0.1677, 0.1445, 0.1633, 0.1424, 0.1424, 0.1424, 0.1221, 0.1445, 0.1221, 0.1445, 0.1424, 0.1445, 0.1424, 0.1445, 0.1221, 0.2337, 0.1221, 0.2337, 0.1424, 0.1424, 0.1974, 0.1424, 0.1925, 0.1445, 0.1925, 0.1445, 0.1974, 0.1445, 0.1974, 0.1445, 0.1925, 0.2337, 0.1925, 0.2337, 0.1974, 0.2379, 0.1457, 0.2397, 0.1457, 0.2397, 0.1519, 0.2379, 0.1519, 0.2397, 0.1457, 0.3296, 0.1457, 0.3296, 0.1519, 0.2397, 0.1519, 0.2379, 0.1395, 0.2397, 0.1395, 0.2397, 0.1457, 0.2379, 0.1457, 0.2397, 0.1395, 0.3296, 0.1395, 0.3296, 0.1457, 0.2397, 0.1457, 0.2379, 0.1333, 0.2397, 0.1333, 0.2397, 0.1395, 0.2379, 0.1395, 0.2397, 0.1333, 0.3296, 0.1333, 0.3296, 0.1395, 0.2397, 0.1395, 0.2379, 0.127, 0.2397, 0.127, 0.2397, 0.1333, 0.2379, 0.1333, 0.2397, 0.127, 0.3296, 0.127, 0.3296, 0.1333, 0.2397, 0.1333, 0.3314, 0.1563, 0.3314, 0.1771, 0.3296, 0.1771, 0.3296, 0.1563, 0.2379, 0.1563, 0.2379, 0.1519, 0.2397, 0.1519, 0.2397, 0.1563, 0.2397, 0.1563, 0.2397, 0.1519, 0.3296, 0.1519, 0.3296, 0.1563, 0.3314, 0.1771, 0.3314, 0.1974, 0.3296, 0.1974, 0.3296, 0.1771, 0.3296, 0.1771, 0.3296, 0.1974, 0.2397, 0.1974, 0.2397, 0.1771, 0.3314, 0.1221, 0.3314, 0.127, 0.3296, 0.127, 0.3296, 0.1221, 0.3296, 0.1221, 0.3296, 0.127, 0.2397, 0.127, 0.2397, 0.1221, 0.2379, 0.445, 0.2379, 0.4438, 0.3101, 0.4434, 0.3101, 0.4447, 0.2379, 0.4438, 0.2379, 0.4378, 0.3102, 0.4382, 0.3101, 0.4434, 0.3192, 0.4475, 0.3192, 0.4488, 0.2379, 0.4489, 0.238, 0.4475, 0.3192, 0.4488, 0.3192, 0.454, 0.2379, 0.4537, 0.2379, 0.4489, 0.3914, 0.4471, 0.3914, 0.4484, 0.3192, 0.4488, 0.3192, 0.4475, 0.3914, 0.4484, 0.3914, 0.4544, 0.3192, 0.454, 0.3192, 0.4488, 0.3101, 0.4447, 0.3101, 0.4434, 0.3914, 0.4432, 0.3914, 0.4446, 0.3101, 0.4434, 0.3102, 0.4382, 0.3914, 0.4385, 0.3914, 0.4432, 0.4, 0.04489, 0.3977, 0.04489, 0.3977, 0.03758, 0.4, 0.03758, 0.4, 0.03027, 0.3977, 0.03027, 0.3977, 0.02296, 0.4, 0.02296, 0.4, 0.01566, 0.3977, 0.01566, 0.3977, 0.008347, 0.4, 0.008347, 0.4, 0.05951, 0.3977, 0.05951, 0.3977, 0.0522, 0.4, 0.0522, 0.2163, 0.2825, 0.221, 0.2769, 0.2251, 0.2857, 0.2283, 0.2769, 0.2339, 0.2816, 0.2251, 0.2857, 0.2339, 0.2816, 0.2339, 0.2889, 0.2251, 0.2857, 0.2163, 0.2898, 0.2163, 0.2825, 0.2251, 0.2857, 0.221, 0.2769, 0.2283, 0.2769, 0.2251, 0.2857, 0.2292, 0.2945, 0.2219, 0.2945, 0.2251, 0.2857, 0.2219, 0.2945, 0.2163, 0.2898, 0.2251, 0.2857, 0.4021, 0.007321, 0.4105, 0.001039, 0.4147, 0.0136, 0.4021, 0.01779, 0.4021, 0.007321, 0.4147, 0.0136, 0.4272, 0.01988, 0.4189, 0.02617, 0.4147, 0.0136, 0.42, 0.2597, 0.3434, 0.2597, 0.3458, 0.2581, 0.4176, 0.2581, 0.2479, 0.4064, 0.2479, 0.3531, 0.2502, 0.3547, 0.2502, 0.4047, 0.3598, 0.4646, 0.3098, 0.4646, 0.3098, 0.4622, 0.3598, 0.4622, 0.3335, 0.2687, 0.3835, 0.2687, 0.3835, 0.2711, 0.3335, 0.2711, 0.3835, 0.2687, 0.4554, 0.2687, 0.4554, 0.2711, 0.3835, 0.2711, 0.3098, 0.4646, 0.2379, 0.4646, 0.2379, 0.4622, 0.3098, 0.4622, 0.2379, 0.4133, 0.2379, 0.3461, 0.2403, 0.3478, 0.2403, 0.4116, 0.4299, 0.2667, 0.3335, 0.2667, 0.3359, 0.265, 0.4275, 0.265, 0.2379, 0.3461, 0.3343, 0.3461, 0.332, 0.3478, 0.2403, 0.3478, 0.4299, 0.1995, 0.4299, 0.2667, 0.4275, 0.265, 0.4275, 0.2012, 0.2403, 0.4116, 0.2403, 0.3478, 0.2479, 0.3531, 0.2479, 0.4064, 0.4275, 0.265, 0.3359, 0.265, 0.3434, 0.2597, 0.42, 0.2597, 0.2403, 0.3478, 0.332, 0.3478, 0.3244, 0.3531, 0.2479, 0.3531, 0.4275, 0.2012, 0.4275, 0.265, 0.42, 0.2597, 0.42, 0.2064, 0.2479, 0.3371, 0.2479, 0.2838, 0.2502, 0.2855, 0.2502, 0.3355, 0.1448, 0.1054, 0.4, 0.1054, 0.4, 0.1127, 0.1448, 0.1127, 0.1448, 0.0762, 0.4, 0.0762, 0.4, 0.08351, 0.1448, 0.08351, 0.1448, 0.1201, 0.1448, 0.1127, 0.4, 0.1127, 0.4, 0.1201, 0.1424, 0.0762, 0.1424, 0.06889, 0.1448, 0.06889, 0.1448, 0.0762, 0.1448, 0.06158, 0.4, 0.06158, 0.4, 0.06889, 0.1448, 0.06889, 0.1424, 0.1201, 0.1424, 0.1127, 0.1448, 0.1127, 0.1448, 0.1201, 0.1528, 0.4045, 0.1517, 0.4053, 0.1503, 0.4014, 0.1515, 0.4011, 0.1448, 0.1054, 0.1448, 0.09813, 0.4, 0.09813, 0.4, 0.1054, 0.1448, 0.0762, 0.1448, 0.06889, 0.4, 0.06889, 0.4, 0.0762, 0.1424, 0.09082, 0.1424, 0.08351, 0.1448, 0.08351, 0.1448, 0.09082, 0.2163, 0.3022, 0.221, 0.2966, 0.2251, 0.3054, 0.3192, 0.4328, 0.3192, 0.4341, 0.2379, 0.4339, 0.2379, 0.4325, 0.2379, 0.4166, 0.2379, 0.4154, 0.3102, 0.4157, 0.3102, 0.417, 0.3102, 0.417, 0.3102, 0.4157, 0.3914, 0.4159, 0.3914, 0.4173, 0.3914, 0.4332, 0.3914, 0.4345, 0.3192, 0.4341, 0.3192, 0.4328, 0.42, 0.1823, 0.3434, 0.1823, 0.3458, 0.1807, 0.4176, 0.1807, 0.3364, 0.3441, 0.3364, 0.2769, 0.4328, 0.2769, 0.4328, 0.3441, 0.3296, 0.2748, 0.3296, 0.2699, 0.3314, 0.2699, 0.3314, 0.2748, 0.3296, 0.2198, 0.3296, 0.1995, 0.3314, 0.1995, 0.3314, 0.2198, 0.2397, 0.2407, 0.2397, 0.245, 0.2379, 0.245, 0.2379, 0.2407, 0.3296, 0.2407, 0.3296, 0.2198, 0.3314, 0.2198, 0.3314, 0.2407, 0.2397, 0.2699, 0.2379, 0.2699, 0.2379, 0.2637, 0.2397, 0.2637, 0.2397, 0.2637, 0.2379, 0.2637, 0.2379, 0.2575, 0.2397, 0.2575, 0.2397, 0.2575, 0.2379, 0.2575, 0.2379, 0.2513, 0.2397, 0.2513, 0.2397, 0.2513, 0.2379, 0.2513, 0.2379, 0.245, 0.2397, 0.245, 0.2242, 0.4404, 0.2141, 0.4299, 0.2198, 0.4195, 0.2242, 0.4195, 0.1445, 0.1995, 0.1445, 0.2044, 0.1424, 0.2044, 0.1424, 0.1995, 0.1445, 0.2545, 0.1445, 0.2748, 0.1424, 0.2748, 0.1424, 0.2545, 0.2337, 0.2337, 0.2337, 0.2293, 0.2359, 0.2293, 0.2359, 0.2337, 0.1445, 0.2337, 0.1445, 0.2545, 0.1424, 0.2545, 0.1424, 0.2337, 0.2337, 0.2044, 0.2359, 0.2044, 0.2359, 0.2106, 0.2337, 0.2106, 0.2337, 0.2106, 0.2359, 0.2106, 0.2359, 0.2169, 0.2337, 0.2169, 0.2337, 0.2169, 0.2359, 0.2169, 0.2359, 0.2231, 0.2337, 0.2231, 0.2337, 0.2231, 0.2359, 0.2231, 0.2359, 0.2293, 0.2337, 0.2293, 0.423, 0.05274, 0.4133, 0.06194, 0.4021, 0.0571, 0.4021, 0.05274, 0.1893, 0.3921, 0.1906, 0.393, 0.1888, 0.3971, 0.1872, 0.3968, 0.2021, 0.412, 0.2018, 0.4104, 0.206, 0.409, 0.2068, 0.4102, 0.193, 0.3887, 0.1938, 0.39, 0.1906, 0.393, 0.1893, 0.3921, 0.1971, 0.4118, 0.1974, 0.4104, 0.2018, 0.4104, 0.2021, 0.412, 0.2075, 0.3888, 0.2065, 0.3902, 0.2024, 0.3884, 0.2027, 0.3869, 0.1977, 0.3868, 0.198, 0.3884, 0.1938, 0.39, 0.193, 0.3887, 0.2109, 0.3925, 0.2097, 0.3933, 0.2065, 0.3902, 0.2075, 0.3888, 0.1925, 0.41, 0.1934, 0.4087, 0.1974, 0.4104, 0.1971, 0.4118, 0.2027, 0.3869, 0.2024, 0.3884, 0.198, 0.3884, 0.1977, 0.3868, 0.2129, 0.3972, 0.2113, 0.3975, 0.2097, 0.3933, 0.2109, 0.3925, 0.189, 0.4064, 0.1903, 0.4056, 0.1934, 0.4087, 0.1925, 0.41, 0.2128, 0.4024, 0.2112, 0.402, 0.2113, 0.3975, 0.2129, 0.3972, 0.1872, 0.4018, 0.1887, 0.4015, 0.1903, 0.4056, 0.189, 0.4064, 0.2104, 0.4069, 0.2092, 0.406, 0.2112, 0.402, 0.2128, 0.4024, 0.1872, 0.3968, 0.1888, 0.3971, 0.1887, 0.4015, 0.1872, 0.4018, 0.2104, 0.4069, 0.2154, 0.4107, 0.2096, 0.415, 0.2068, 0.4102, 0.2017, 0.3924, 0.2024, 0.3884, 0.2065, 0.3902, 0.2044, 0.3935, 0.2112, 0.402, 0.2074, 0.4011, 0.2074, 0.3982, 0.2113, 0.3975, 0.2096, 0.415, 0.2032, 0.4174, 0.2021, 0.412, 0.2068, 0.4102, 0.2092, 0.406, 0.2061, 0.4037, 0.2074, 0.4011, 0.2112, 0.402, 0.2032, 0.4174, 0.1962, 0.4175, 0.1971, 0.4118, 0.2021, 0.412, 0.206, 0.409, 0.2039, 0.4055, 0.2061, 0.4037, 0.2092, 0.406, 0.1962, 0.4175, 0.1895, 0.4149, 0.1925, 0.41, 0.1971, 0.4118, 0.2018, 0.4104, 0.2011, 0.4065, 0.2039, 0.4055, 0.206, 0.409, 0.1895, 0.4149, 0.1843, 0.4098, 0.189, 0.4064, 0.1925, 0.41, 0.1974, 0.4104, 0.1982, 0.4064, 0.2011, 0.4065, 0.2018, 0.4104, 0.1843, 0.4098, 0.1815, 0.403, 0.1872, 0.4018, 0.189, 0.4064, 0.1934, 0.4087, 0.1954, 0.4055, 0.1982, 0.4064, 0.1974, 0.4104, 0.1815, 0.403, 0.1815, 0.3957, 0.1872, 0.3968, 0.1872, 0.4018, 0.1903, 0.4056, 0.1935, 0.4034, 0.1954, 0.4055, 0.1934, 0.4087, 0.1815, 0.3957, 0.1844, 0.3889, 0.1893, 0.3921, 0.1872, 0.3968, 0.1887, 0.4015, 0.1926, 0.4008, 0.1935, 0.4034, 0.1903, 0.4056, 0.1844, 0.3889, 0.1897, 0.3839, 0.193, 0.3887, 0.1893, 0.3921, 0.2037, 0.3812, 0.2105, 0.3839, 0.2075, 0.3888, 0.2027, 0.3869, 0.1888, 0.3971, 0.1925, 0.398, 0.1926, 0.4008, 0.1887, 0.4015, 0.1897, 0.3839, 0.1964, 0.3811, 0.1977, 0.3868, 0.193, 0.3887, 0.2105, 0.3839, 0.2158, 0.3891, 0.2109, 0.3925, 0.2075, 0.3888, 0.1906, 0.393, 0.1939, 0.3953, 0.1925, 0.398, 0.1888, 0.3971, 0.1964, 0.3811, 0.2037, 0.3812, 0.2027, 0.3869, 0.1977, 0.3868, 0.2158, 0.3891, 0.2187, 0.3959, 0.2129, 0.3972, 0.2109, 0.3925, 0.1938, 0.39, 0.196, 0.3934, 0.1939, 0.3953, 0.1906, 0.393, 0.2187, 0.3959, 0.2187, 0.4036, 0.2128, 0.4024, 0.2129, 0.3972, 0.198, 0.3884, 0.1987, 0.3922, 0.196, 0.3934, 0.1938, 0.39, 0.2097, 0.3933, 0.2063, 0.3956, 0.2044, 0.3935, 0.2065, 0.3902, 0.2187, 0.4036, 0.2154, 0.4107, 0.2104, 0.4069, 0.2128, 0.4024, 0.2024, 0.3884, 0.2017, 0.3924, 0.1987, 0.3922, 0.198, 0.3884, 0.2113, 0.3975, 0.2074, 0.3982, 0.2063, 0.3956, 0.2097, 0.3933, 0.1989, 0.3933, 0.1987, 0.3922, 0.2017, 0.3924, 0.2015, 0.3932, 0.1964, 0.3941, 0.196, 0.3934, 0.1987, 0.3922, 0.1989, 0.3933, 0.1946, 0.3958, 0.1939, 0.3953, 0.196, 0.3934, 0.1964, 0.3941, 0.1936, 0.3982, 0.1925, 0.398, 0.1939, 0.3953, 0.1946, 0.3958, 0.1934, 0.4007, 0.1926, 0.4008, 0.1925, 0.398, 0.1936, 0.3982, 0.1942, 0.4029, 0.1935, 0.4034, 0.1926, 0.4008, 0.1934, 0.4007, 0.196, 0.4047, 0.1954, 0.4055, 0.1935, 0.4034, 0.1942, 0.4029, 0.1983, 0.4056, 0.1982, 0.4064, 0.1954, 0.4055, 0.196, 0.4047, 0.2009, 0.4054, 0.2011, 0.4065, 0.1982, 0.4064, 0.1983, 0.4056, 0.2035, 0.4047, 0.2039, 0.4055, 0.2011, 0.4065, 0.2009, 0.4054, 0.2053, 0.4032, 0.2061, 0.4037, 0.2039, 0.4055, 0.2035, 0.4047, 0.2064, 0.4009, 0.2074, 0.4011, 0.2061, 0.4037, 0.2053, 0.4032, 0.2065, 0.3983, 0.2074, 0.3982, 0.2074, 0.4011, 0.2064, 0.4009, 0.2056, 0.3961, 0.2063, 0.3956, 0.2074, 0.3982, 0.2065, 0.3983, 0.2038, 0.3943, 0.2044, 0.3935, 0.2063, 0.3956, 0.2056, 0.3961, 0.2015, 0.3932, 0.2017, 0.3924, 0.2044, 0.3935, 0.2038, 0.3943, 0.4133, 0.06194, 0.4068, 0.06838, 0.4033, 0.06321, 0.4021, 0.0571, 0.423, 0.07305, 0.4181, 0.07305, 0.4133, 0.06194, 0.423, 0.05274, 0.4181, 0.07305, 0.412, 0.07184, 0.4068, 0.06838, 0.4133, 0.06194, 0.4134, 0.02824, 0.4307, 0.03983, 0.4283, 0.04345, 0.4165, 0.04245, 0.4134, 0.02824, 0.4165, 0.04245, 0.4062, 0.04785, 0.4021, 0.04513, 0.4062, 0.04785, 0.4165, 0.04245, 0.4182, 0.05024, 0.4119, 0.05024, 0.4182, 0.05024, 0.4165, 0.04245, 0.4283, 0.04345, 0.4239, 0.04785, 0.1815, 0.4404, 0.1815, 0.4195, 0.1858, 0.4195, 0.1916, 0.4299, 0.1815, 0.4404, 0.1916, 0.4299, 0.2018, 0.4355, 0.2018, 0.4404, 0.2018, 0.4355, 0.1916, 0.4299, 0.1971, 0.4242, 0.2006, 0.4294, 0.1971, 0.4242, 0.1916, 0.4299, 0.1858, 0.4195, 0.192, 0.4207, 0.2085, 0.4242, 0.2137, 0.4207, 0.2198, 0.4195, 0.2141, 0.4299, 0.2039, 0.4355, 0.2051, 0.4294, 0.2085, 0.4242, 0.2141, 0.4299, 0.2242, 0.4404, 0.2039, 0.4404, 0.2039, 0.4355, 0.2141, 0.4299, 0.1424, 0.2231, 0.1445, 0.2231, 0.1445, 0.2293, 0.1424, 0.2293, 0.1445, 0.2231, 0.2337, 0.2231, 0.2337, 0.2293, 0.1445, 0.2293, 0.1424, 0.2169, 0.1445, 0.2169, 0.1445, 0.2231, 0.1424, 0.2231, 0.1445, 0.2169, 0.2337, 0.2169, 0.2337, 0.2231, 0.1445, 0.2231, 0.1424, 0.2106, 0.1445, 0.2106, 0.1445, 0.2169, 0.1424, 0.2169, 0.1445, 0.2106, 0.2337, 0.2106, 0.2337, 0.2169, 0.1445, 0.2169, 0.1424, 0.2044, 0.1445, 0.2044, 0.1445, 0.2106, 0.1424, 0.2106, 0.1445, 0.2044, 0.2337, 0.2044, 0.2337, 0.2106, 0.1445, 0.2106, 0.2359, 0.2337, 0.2359, 0.2545, 0.2337, 0.2545, 0.2337, 0.2337, 0.1424, 0.2337, 0.1424, 0.2293, 0.1445, 0.2293, 0.1445, 0.2337, 0.1445, 0.2337, 0.1445, 0.2293, 0.2337, 0.2293, 0.2337, 0.2337, 0.2359, 0.2545, 0.2359, 0.2748, 0.2337, 0.2748, 0.2337, 0.2545, 0.2337, 0.2545, 0.2337, 0.2748, 0.1445, 0.2748, 0.1445, 0.2545, 0.2359, 0.1995, 0.2359, 0.2044, 0.2337, 0.2044, 0.2337, 0.1995, 0.2337, 0.1995, 0.2337, 0.2044, 0.1445, 0.2044, 0.1445, 0.1995, 0.3314, 0.2513, 0.3296, 0.2513, 0.3296, 0.245, 0.3314, 0.245, 0.3296, 0.2513, 0.2397, 0.2513, 0.2397, 0.245, 0.3296, 0.245, 0.3314, 0.2575, 0.3296, 0.2575, 0.3296, 0.2513, 0.3314, 0.2513, 0.3296, 0.2575, 0.2397, 0.2575, 0.2397, 0.2513, 0.3296, 0.2513, 0.3314, 0.2637, 0.3296, 0.2637, 0.3296, 0.2575, 0.3314, 0.2575, 0.3296, 0.2637, 0.2397, 0.2637, 0.2397, 0.2575, 0.3296, 0.2575, 0.3314, 0.2699, 0.3296, 0.2699, 0.3296, 0.2637, 0.3314, 0.2637, 0.3296, 0.2699, 0.2397, 0.2699, 0.2397, 0.2637, 0.3296, 0.2637, 0.2379, 0.2407, 0.2379, 0.2198, 0.2397, 0.2198, 0.2397, 0.2407, 0.3314, 0.2407, 0.3314, 0.245, 0.3296, 0.245, 0.3296, 0.2407, 0.3296, 0.2407, 0.3296, 0.245, 0.2397, 0.245, 0.2397, 0.2407, 0.2379, 0.2198, 0.2379, 0.1995, 0.2397, 0.1995, 0.2397, 0.2198, 0.2397, 0.2198, 0.2397, 0.1995, 0.3296, 0.1995, 0.3296, 0.2198, 0.2379, 0.2748, 0.2379, 0.2699, 0.2397, 0.2699, 0.2397, 0.2748, 0.2397, 0.2748, 0.2397, 0.2699, 0.3296, 0.2699, 0.3296, 0.2748, 0.3914, 0.4259, 0.3914, 0.4272, 0.3192, 0.4276, 0.3192, 0.4263, 0.3914, 0.4272, 0.3914, 0.4332, 0.3192, 0.4328, 0.3192, 0.4276, 0.3101, 0.4235, 0.3101, 0.4222, 0.3914, 0.422, 0.3914, 0.4235, 0.3101, 0.4222, 0.3102, 0.417, 0.3914, 0.4173, 0.3914, 0.422, 0.2379, 0.4239, 0.2379, 0.4226, 0.3101, 0.4222, 0.3101, 0.4235, 0.2379, 0.4226, 0.2379, 0.4166, 0.3102, 0.417, 0.3101, 0.4222, 0.3192, 0.4263, 0.3192, 0.4276, 0.2379, 0.4278, 0.238, 0.4263, 0.3192, 0.4276, 0.3192, 0.4328, 0.2379, 0.4325, 0.2379, 0.4278, 0.1424, 0.0762, 0.1448, 0.0762, 0.1448, 0.08351, 0.1424, 0.08351, 0.1424, 0.09082, 0.1448, 0.09082, 0.1448, 0.09813, 0.1424, 0.09813, 0.1424, 0.1054, 0.1448, 0.1054, 0.1448, 0.1127, 0.1424, 0.1127, 0.1424, 0.06158, 0.1448, 0.06158, 0.1448, 0.06889, 0.1424, 0.06889, 0.2068, 0.4102, 0.206, 0.409, 0.2092, 0.406, 0.2104, 0.4069, 0.2339, 0.3086, 0.2292, 0.3142, 0.2251, 0.3054, 0.2219, 0.3142, 0.2163, 0.3095, 0.2251, 0.3054, 0.2163, 0.3095, 0.2163, 0.3022, 0.2251, 0.3054, 0.2339, 0.3013, 0.2339, 0.3086, 0.2251, 0.3054, 0.2292, 0.3142, 0.2219, 0.3142, 0.2251, 0.3054, 0.221, 0.2966, 0.2283, 0.2966, 0.2251, 0.3054, 0.2283, 0.2966, 0.2339, 0.3013, 0.2251, 0.3054, 0.2479, 0.2838, 0.3244, 0.2838, 0.3221, 0.2855, 0.2502, 0.2855, 0.42, 0.129, 0.42, 0.1823, 0.4176, 0.1807, 0.4176, 0.1307, 0.3335, 0.195, 0.3835, 0.195, 0.3835, 0.1974, 0.3335, 0.1974, 0.3598, 0.4601, 0.3098, 0.4601, 0.3098, 0.4577, 0.3598, 0.4577, 0.3098, 0.4601, 0.2379, 0.4601, 0.2379, 0.4577, 0.3098, 0.4577, 0.3835, 0.195, 0.4554, 0.195, 0.4554, 0.1974, 0.3835, 0.1974, 0.4299, 0.1221, 0.4299, 0.1893, 0.4275, 0.1876, 0.4275, 0.1238, 0.2379, 0.2769, 0.3343, 0.2769, 0.332, 0.2786, 0.2403, 0.2786, 0.4299, 0.1893, 0.3335, 0.1893, 0.3359, 0.1876, 0.4275, 0.1876, 0.2379, 0.3441, 0.2379, 0.2769, 0.2403, 0.2786, 0.2403, 0.3424, 0.4275, 0.1238, 0.4275, 0.1876, 0.42, 0.1823, 0.42, 0.129, 0.2403, 0.2786, 0.332, 0.2786, 0.3244, 0.2838, 0.2479, 0.2838, 0.4275, 0.1876, 0.3359, 0.1876, 0.3434, 0.1823, 0.42, 0.1823, 0.2403, 0.3424, 0.2403, 0.2786, 0.2479, 0.2838, 0.2479, 0.3371, 0.4189, 0.02617, 0.4084, 0.02617, 0.4147, 0.0136, 0.4084, 0.02617, 0.4021, 0.01779, 0.4147, 0.0136, 0.421, 0.001039, 0.4272, 0.009415, 0.4147, 0.0136, 0.4105, 0.001039, 0.421, 0.001039, 0.4147, 0.0136, 0.1424, 0.1054, 0.1424, 0.09813, 0.1448, 0.09813, 0.1448, 0.1054, 0.4, 0.01566, 0.4, 0.02296, 0.3977, 0.02296, 0.3977, 0.01566, 0.3977, 0.03027, 0.1424, 0.03027, 0.1424, 0.02296, 0.3977, 0.02296])
_ca = me_alumbrado_publico.color_attributes.new('Col', 'BYTE_COLOR', 'CORNER')
_ca.data.foreach_set('color', [0.0356, 0.5841, 1.0, 1.0, 0.0356, 0.5841, 1.0, 1.0, 0.0356, 0.5841, 1.0, 1.0, 0.0356, 0.5841, 1.0, 1.0, 0.0356, 0.5841, 1.0, 1.0, 0.0356, 0.5841, 1.0, 1.0, 0.0356, 0.5841, 1.0, 1.0, 0.0356, 0.5841, 1.0, 1.0, 0.0356, 0.5841, 1.0, 1.0, 0.0356, 0.5841, 1.0, 1.0, 0.0356, 0.5841, 1.0, 1.0, 0.0356, 0.5841, 1.0, 1.0, 0.0356, 0.5841, 1.0, 1.0, 0.0356, 0.5841, 1.0, 1.0, 0.0356, 0.5841, 1.0, 1.0, 0.0356, 0.5841, 1.0, 1.0, 0.0356, 0.5841, 1.0, 1.0, 0.0356, 0.5841, 1.0, 1.0, 0.0356, 0.5841, 1.0, 1.0, 0.0356, 0.5841, 1.0, 1.0, 0.0356, 0.5841, 1.0, 1.0, 0.0356, 0.5841, 1.0, 1.0, 0.0356, 0.5841, 1.0, 1.0, 0.0356, 0.5841, 1.0, 1.0, 0.0356, 0.5841, 1.0, 1.0, 0.0356, 0.5841, 1.0, 1.0, 0.0356, 0.5841, 1.0, 1.0, 0.0356, 0.5841, 1.0, 1.0, 0.0356, 0.5841, 1.0, 1.0, 0.0356, 0.5841, 1.0, 1.0, 0.0356, 0.5841, 1.0, 1.0, 0.0356, 0.5841, 1.0, 1.0, 0.0356, 0.5841, 1.0, 1.0, 0.0356, 0.5841, 1.0, 1.0, 0.0356, 0.5841, 1.0, 1.0, 0.0356, 0.5841, 1.0, 1.0, 0.0356, 0.5841, 1.0, 1.0, 0.0356, 0.5841, 1.0, 1.0, 0.0356, 0.5841, 1.0, 1.0, 0.0356, 0.5841, 1.0, 1.0, 0.0356, 0.5841, 1.0, 1.0, 0.0356, 0.5841, 1.0, 1.0, 0.0356, 0.5841, 1.0, 1.0, 0.0356, 0.5841, 1.0, 1.0, 0.0356, 0.5841, 1.0, 1.0, 0.0356, 0.5841, 1.0, 1.0, 0.0356, 0.5841, 1.0, 1.0, 0.0356, 0.5841, 1.0, 1.0, 0.0356, 0.5841, 1.0, 1.0, 0.0356, 0.5841, 1.0, 1.0, 0.0356, 0.5841, 1.0, 1.0, 0.0356, 0.5841, 1.0, 1.0, 0.0356, 0.5841, 1.0, 1.0, 0.0356, 0.5841, 1.0, 1.0, 0.0356, 0.5841, 1.0, 1.0, 0.0356, 0.5841, 1.0, 1.0, 0.0356, 0.5841, 1.0, 1.0, 0.0356, 0.5841, 1.0, 1.0, 0.0356, 0.5841, 1.0, 1.0, 0.0356, 0.5841, 1.0, 1.0, 0.0356, 0.5841, 1.0, 1.0, 0.0356, 0.5841, 1.0, 1.0, 0.0356, 0.5841, 1.0, 1.0, 0.0356, 0.5841, 1.0, 1.0, 0.0356, 0.5841, 1.0, 1.0, 0.0356, 0.5841, 1.0, 1.0, 0.0356, 0.5841, 1.0, 1.0, 0.0356, 0.5841, 1.0, 1.0, 0.0356, 0.5841, 1.0, 1.0, 0.0356, 0.5841, 1.0, 1.0, 0.0356, 0.5841, 1.0, 1.0, 0.0356, 0.5841, 1.0, 1.0, 0.0356, 0.5841, 1.0, 1.0, 0.0356, 0.5841, 1.0, 1.0, 0.0356, 0.5841, 1.0, 1.0, 0.0356, 0.5841, 1.0, 1.0, 0.0356, 0.5841, 1.0, 1.0, 0.0356, 0.5841, 1.0, 1.0, 0.0356, 0.5841, 1.0, 1.0, 0.0356, 0.5841, 1.0, 1.0, 0.0356, 0.5841, 1.0, 1.0, 0.0356, 0.5841, 1.0, 1.0, 0.0356, 0.5841, 1.0, 1.0, 0.0356, 0.5841, 1.0, 1.0, 0.0356, 0.5841, 1.0, 1.0, 0.0356, 0.5841, 1.0, 1.0, 0.0356, 0.5841, 1.0, 1.0, 0.0356, 0.5841, 1.0, 1.0, 0.0356, 0.5841, 1.0, 1.0, 0.0356, 0.5841, 1.0, 1.0, 0.0356, 0.5841, 1.0, 1.0, 0.0356, 0.5841, 1.0, 1.0, 0.0356, 0.5841, 1.0, 1.0, 0.0356, 0.5841, 1.0, 1.0, 0.0356, 0.5841, 1.0, 1.0, 0.0356, 0.5841, 1.0, 1.0, 0.0356, 0.5841, 1.0, 1.0, 0.0356, 0.5841, 1.0, 1.0, 0.0356, 0.5841, 1.0, 1.0, 0.0356, 0.5841, 1.0, 1.0, 0.0356, 0.5841, 1.0, 1.0, 0.0356, 0.5841, 1.0, 1.0, 0.0356, 0.5841, 1.0, 1.0, 0.0356, 0.5841, 1.0, 1.0, 0.0356, 0.5841, 1.0, 1.0, 0.0356, 0.5841, 1.0, 1.0, 0.0356, 0.5841, 1.0, 1.0, 0.0356, 0.5841, 1.0, 1.0, 0.0356, 0.5841, 1.0, 1.0, 0.0356, 0.5841, 1.0, 1.0, 0.0356, 0.5841, 1.0, 1.0, 0.0356, 0.5841, 1.0, 1.0, 0.0356, 0.5841, 1.0, 1.0, 0.0356, 0.5841, 1.0, 1.0, 0.0356, 0.5841, 1.0, 1.0, 0.0356, 0.5841, 1.0, 1.0, 0.0356, 0.5841, 1.0, 1.0, 0.0356, 0.5841, 1.0, 1.0, 0.0356, 0.5841, 1.0, 1.0, 0.0356, 0.5841, 1.0, 1.0, 0.0356, 0.5841, 1.0, 1.0, 0.0356, 0.5841, 1.0, 1.0, 0.0356, 0.5841, 1.0, 1.0, 0.0356, 0.5841, 1.0, 1.0, 0.0356, 0.5841, 1.0, 1.0, 0.0356, 0.5841, 1.0, 1.0, 0.0356, 0.5841, 1.0, 1.0, 0.0356, 0.5841, 1.0, 1.0, 0.0356, 0.5841, 1.0, 1.0, 0.0356, 0.5841, 1.0, 1.0, 0.0356, 0.5841, 1.0, 1.0, 0.0356, 0.5841, 1.0, 1.0, 0.0356, 0.5841, 1.0, 1.0, 0.0356, 0.5841, 1.0, 1.0, 0.0356, 0.5841, 1.0, 1.0, 0.0356, 0.5841, 1.0, 1.0, 0.0356, 0.5841, 1.0, 1.0, 0.0356, 0.5841, 1.0, 1.0, 0.0356, 0.5841, 1.0, 1.0, 0.0356, 0.5841, 1.0, 1.0, 0.0356, 0.5841, 1.0, 1.0, 0.0356, 0.5841, 1.0, 1.0, 0.0356, 0.5841, 1.0, 1.0, 0.0356, 0.5841, 1.0, 1.0, 0.0356, 0.5841, 1.0, 1.0, 0.0356, 0.5841, 1.0, 1.0, 0.0356, 0.5841, 1.0, 1.0, 0.0356, 0.5841, 1.0, 1.0, 0.0356, 0.5841, 1.0, 1.0, 0.0356, 0.5841, 1.0, 1.0, 0.0356, 0.5841, 1.0, 1.0, 0.0356, 0.5841, 1.0, 1.0, 0.0356, 0.5841, 1.0, 1.0, 0.0356, 0.5841, 1.0, 1.0, 0.0356, 0.5841, 1.0, 1.0, 0.0356, 0.5841, 1.0, 1.0, 0.0356, 0.5841, 1.0, 1.0, 0.0356, 0.5841, 1.0, 1.0, 0.0356, 0.5841, 1.0, 1.0, 0.0356, 0.5841, 1.0, 1.0, 0.0356, 0.5841, 1.0, 1.0, 0.0356, 0.5841, 1.0, 1.0, 0.0356, 0.5841, 1.0, 1.0, 0.0356, 0.5841, 1.0, 1.0, 0.0356, 0.5841, 1.0, 1.0, 0.0356, 0.5841, 1.0, 1.0, 0.0356, 0.5841, 1.0, 1.0, 0.0356, 0.5841, 1.0, 1.0, 0.0356, 0.5841, 1.0, 1.0, 0.0356, 0.5841, 1.0, 1.0, 0.0356, 0.5841, 1.0, 1.0, 0.0356, 0.5841, 1.0, 1.0, 0.0356, 0.5841, 1.0, 1.0, 0.0356, 0.5841, 1.0, 1.0, 0.0356, 0.5841, 1.0, 1.0, 0.0356, 0.5841, 1.0, 1.0, 0.0356, 0.5841, 1.0, 1.0, 0.0356, 0.5841, 1.0, 1.0, 0.0356, 0.5841, 1.0, 1.0, 0.0356, 0.5841, 1.0, 1.0, 0.0356, 0.5841, 1.0, 1.0, 0.0356, 0.5841, 1.0, 1.0, 0.0356, 0.5841, 1.0, 1.0, 0.0356, 0.5841, 1.0, 1.0, 0.0356, 0.5841, 1.0, 1.0, 0.0356, 0.5841, 1.0, 1.0, 0.0356, 0.5841, 1.0, 1.0, 0.0356, 0.5841, 1.0, 1.0, 0.0356, 0.5841, 1.0, 1.0, 0.0356, 0.5841, 1.0, 1.0, 0.0356, 0.5841, 1.0, 1.0, 0.0356, 0.5841, 1.0, 1.0, 0.0356, 0.5841, 1.0, 1.0, 0.0356, 0.5841, 1.0, 1.0, 0.0356, 0.5841, 1.0, 1.0, 0.0356, 0.5841, 1.0, 1.0, 0.0356, 0.5841, 1.0, 1.0, 0.0356, 0.5841, 1.0, 1.0, 0.0356, 0.5841, 1.0, 1.0, 0.0356, 0.5841, 1.0, 1.0, 0.0356, 0.5841, 1.0, 1.0, 0.0356, 0.5841, 1.0, 1.0, 0.0356, 0.5841, 1.0, 1.0, 0.0356, 0.5841, 1.0, 1.0, 0.0356, 0.5841, 1.0, 1.0, 0.0356, 0.5841, 1.0, 1.0, 0.0356, 0.5841, 1.0, 1.0, 0.0356, 0.5841, 1.0, 1.0, 0.0356, 0.5841, 1.0, 1.0, 0.0356, 0.5841, 1.0, 1.0, 0.0356, 0.5841, 1.0, 1.0, 0.0356, 0.5841, 1.0, 1.0, 0.0356, 0.5841, 1.0, 1.0, 0.0356, 0.5841, 1.0, 1.0, 0.0356, 0.5841, 1.0, 1.0, 0.0356, 0.5841, 1.0, 1.0, 0.0356, 0.5841, 1.0, 1.0, 0.0356, 0.5841, 1.0, 1.0, 0.0356, 0.5841, 1.0, 1.0, 0.0356, 0.5841, 1.0, 1.0, 0.0356, 0.5841, 1.0, 1.0, 0.0356, 0.5841, 1.0, 1.0, 0.0356, 0.5841, 1.0, 1.0, 0.0356, 0.5841, 1.0, 1.0, 0.0356, 0.5841, 1.0, 1.0, 0.0356, 0.5841, 1.0, 1.0, 0.0356, 0.5841, 1.0, 1.0, 0.0356, 0.5841, 1.0, 1.0, 0.0356, 0.5841, 1.0, 1.0, 0.0356, 0.5841, 1.0, 1.0, 0.0356, 0.5841, 1.0, 1.0, 0.0356, 0.5841, 1.0, 1.0, 0.0356, 0.5841, 1.0, 1.0, 0.0356, 0.5841, 1.0, 1.0, 0.0356, 0.5841, 1.0, 1.0, 0.0356, 0.5841, 1.0, 1.0, 0.0356, 0.5841, 1.0, 1.0, 0.0356, 0.5841, 1.0, 1.0, 0.0356, 0.5841, 1.0, 1.0, 0.0356, 0.5841, 1.0, 1.0, 0.0356, 0.5841, 1.0, 1.0, 0.0356, 0.5841, 1.0, 1.0, 0.0356, 0.5841, 1.0, 1.0, 0.0356, 0.5841, 1.0, 1.0, 0.0356, 0.5841, 1.0, 1.0, 0.0356, 0.5841, 1.0, 1.0, 0.0356, 0.5841, 1.0, 1.0, 0.0356, 0.5841, 1.0, 1.0, 0.0356, 0.5841, 1.0, 1.0, 0.0356, 0.5841, 1.0, 1.0, 0.0356, 0.5841, 1.0, 1.0, 0.0356, 0.5841, 1.0, 1.0, 0.0356, 0.5841, 1.0, 1.0, 0.0356, 0.5841, 1.0, 1.0, 0.0356, 0.5841, 1.0, 1.0, 0.0356, 0.5841, 1.0, 1.0, 0.0356, 0.5841, 1.0, 1.0, 0.0356, 0.5841, 1.0, 1.0, 0.0356, 0.5841, 1.0, 1.0, 0.0356, 0.5841, 1.0, 1.0, 0.0356, 0.5841, 1.0, 1.0, 0.0356, 0.5841, 1.0, 1.0, 0.0356, 0.5841, 1.0, 1.0, 0.0356, 0.5841, 1.0, 1.0, 0.0356, 0.5841, 1.0, 1.0, 0.0356, 0.5841, 1.0, 1.0, 0.0356, 0.5841, 1.0, 1.0, 0.0356, 0.5841, 1.0, 1.0, 0.0356, 0.5841, 1.0, 1.0, 0.0356, 0.5841, 1.0, 1.0, 0.0356, 0.5841, 1.0, 1.0, 0.0356, 0.5841, 1.0, 1.0, 0.0356, 0.5841, 1.0, 1.0, 0.0356, 0.5841, 1.0, 1.0, 0.0356, 0.5841, 1.0, 1.0, 0.0356, 0.5841, 1.0, 1.0, 0.0356, 0.5841, 1.0, 1.0, 0.0356, 0.5841, 1.0, 1.0, 0.0356, 0.5841, 1.0, 1.0, 0.0356, 0.5841, 1.0, 1.0, 0.0356, 0.5841, 1.0, 1.0, 0.0356, 0.5841, 1.0, 1.0, 0.0356, 0.5841, 1.0, 1.0, 0.0356, 0.5841, 1.0, 1.0, 0.0356, 0.5841, 1.0, 1.0, 0.0356, 0.5841, 1.0, 1.0, 0.0356, 0.5841, 1.0, 1.0, 0.0356, 0.5841, 1.0, 1.0, 0.0356, 0.5841, 1.0, 1.0, 0.0356, 0.5841, 1.0, 1.0, 0.0356, 0.5841, 1.0, 1.0, 0.0356, 0.5841, 1.0, 1.0, 0.0356, 0.5841, 1.0, 1.0, 0.0356, 0.5841, 1.0, 1.0, 0.0356, 0.5841, 1.0, 1.0, 0.0356, 0.5841, 1.0, 1.0, 0.0356, 0.5841, 1.0, 1.0, 0.0356, 0.5841, 1.0, 1.0, 0.0356, 0.5841, 1.0, 1.0, 0.0356, 0.5841, 1.0, 1.0, 0.0356, 0.5841, 1.0, 1.0, 0.0356, 0.5841, 1.0, 1.0, 0.0356, 0.5841, 1.0, 1.0, 0.0356, 0.5841, 1.0, 1.0, 0.0356, 0.5841, 1.0, 1.0, 0.0356, 0.5841, 1.0, 1.0, 0.0356, 0.5841, 1.0, 1.0, 0.0356, 0.5841, 1.0, 1.0, 0.0356, 0.5841, 1.0, 1.0, 0.0356, 0.5841, 1.0, 1.0, 0.0356, 0.5841, 1.0, 1.0, 0.0356, 0.5841, 1.0, 1.0, 0.0356, 0.5841, 1.0, 1.0, 0.0356, 0.5841, 1.0, 1.0, 0.0356, 0.5841, 1.0, 1.0, 0.0356, 0.5841, 1.0, 1.0, 0.0356, 0.5841, 1.0, 1.0, 0.0356, 0.5841, 1.0, 1.0, 0.0356, 0.5841, 1.0, 1.0, 0.0356, 0.5841, 1.0, 1.0, 0.0356, 0.5841, 1.0, 1.0, 0.0356, 0.5841, 1.0, 1.0, 0.0356, 0.5841, 1.0, 1.0, 0.0356, 0.5841, 1.0, 1.0, 0.0356, 0.5841, 1.0, 1.0, 0.0356, 0.5841, 1.0, 1.0, 0.0356, 0.5841, 1.0, 1.0, 0.0356, 0.5841, 1.0, 1.0, 0.0356, 0.5841, 1.0, 1.0, 0.0356, 0.5841, 1.0, 1.0, 0.0356, 0.5841, 1.0, 1.0, 0.0356, 0.5841, 1.0, 1.0, 0.0356, 0.5841, 1.0, 1.0, 0.0356, 0.5841, 1.0, 1.0, 0.0356, 0.5841, 1.0, 1.0, 0.0356, 0.5841, 1.0, 1.0, 0.0356, 0.5841, 1.0, 1.0, 0.0356, 0.5841, 1.0, 1.0, 0.0356, 0.5841, 1.0, 1.0, 0.0356, 0.5841, 1.0, 1.0, 0.0356, 0.5841, 1.0, 1.0, 0.0356, 0.5841, 1.0, 1.0, 0.0356, 0.5841, 1.0, 1.0, 0.0356, 0.5841, 1.0, 1.0, 0.0356, 0.5841, 1.0, 1.0, 0.0356, 0.5841, 1.0, 1.0, 0.0356, 0.5841, 1.0, 1.0, 0.0356, 0.5841, 1.0, 1.0, 0.0356, 0.5841, 1.0, 1.0, 0.0356, 0.5841, 1.0, 1.0, 0.0356, 0.5841, 1.0, 1.0, 0.0356, 0.5841, 1.0, 1.0, 0.0356, 0.5841, 1.0, 1.0, 0.0356, 0.5841, 1.0, 1.0, 0.0356, 0.5841, 1.0, 1.0, 0.0356, 0.5841, 1.0, 1.0, 0.0356, 0.5841, 1.0, 1.0, 0.0356, 0.5841, 1.0, 1.0, 0.0356, 0.5841, 1.0, 1.0, 0.0356, 0.5841, 1.0, 1.0, 0.0356, 0.5841, 1.0, 1.0, 0.0356, 0.5841, 1.0, 1.0, 0.0356, 0.5841, 1.0, 1.0, 0.0356, 0.5841, 1.0, 1.0, 0.0356, 0.5841, 1.0, 1.0, 0.0356, 0.5841, 1.0, 1.0, 0.0356, 0.5841, 1.0, 1.0, 0.0356, 0.5841, 1.0, 1.0, 0.0356, 0.5841, 1.0, 1.0, 0.0356, 0.5841, 1.0, 1.0, 0.0356, 0.5841, 1.0, 1.0, 0.0356, 0.5841, 1.0, 1.0, 0.0356, 0.5841, 1.0, 1.0, 0.0356, 0.5841, 1.0, 1.0, 0.0356, 0.5841, 1.0, 1.0, 0.0356, 0.5841, 1.0, 1.0, 0.0356, 0.5841, 1.0, 1.0, 0.0356, 0.5841, 1.0, 1.0, 0.0356, 0.5841, 1.0, 1.0, 0.0356, 0.5841, 1.0, 1.0, 0.0356, 0.5841, 1.0, 1.0, 0.0356, 0.5841, 1.0, 1.0, 0.0356, 0.5841, 1.0, 1.0, 0.0356, 0.5841, 1.0, 1.0, 0.0356, 0.5841, 1.0, 1.0, 0.0356, 0.5841, 1.0, 1.0, 0.0356, 0.5841, 1.0, 1.0, 0.0356, 0.5841, 1.0, 1.0, 0.0356, 0.5841, 1.0, 1.0, 0.0356, 0.5841, 1.0, 1.0, 0.0356, 0.5841, 1.0, 1.0, 0.0356, 0.5841, 1.0, 1.0, 0.0356, 0.5841, 1.0, 1.0, 0.0356, 0.5841, 1.0, 1.0, 0.0356, 0.5841, 1.0, 1.0, 0.0356, 0.5841, 1.0, 1.0, 0.0356, 0.5841, 1.0, 1.0, 0.0356, 0.5841, 1.0, 1.0, 0.0356, 0.5841, 1.0, 1.0, 0.0356, 0.5841, 1.0, 1.0, 0.0356, 0.5841, 1.0, 1.0, 0.0356, 0.5841, 1.0, 1.0, 0.0356, 0.5841, 1.0, 1.0, 0.0356, 0.5841, 1.0, 1.0, 0.0356, 0.5841, 1.0, 1.0, 0.0356, 0.5841, 1.0, 1.0, 0.0356, 0.5841, 1.0, 1.0, 0.0356, 0.5841, 1.0, 1.0, 0.0356, 0.5841, 1.0, 1.0, 0.0356, 0.5841, 1.0, 1.0, 0.0356, 0.5841, 1.0, 1.0, 0.0356, 0.5841, 1.0, 1.0, 0.0356, 0.5841, 1.0, 1.0, 0.0356, 0.5841, 1.0, 1.0, 0.0356, 0.5841, 1.0, 1.0, 0.0356, 0.5841, 1.0, 1.0, 0.0356, 0.5841, 1.0, 1.0, 0.0356, 0.5841, 1.0, 1.0, 0.0356, 0.5841, 1.0, 1.0, 0.0356, 0.5841, 1.0, 1.0, 0.0356, 0.5841, 1.0, 1.0, 0.0356, 0.5841, 1.0, 1.0, 0.0356, 0.5841, 1.0, 1.0, 0.0356, 0.5841, 1.0, 1.0, 0.0356, 0.5841, 1.0, 1.0, 0.0356, 0.5841, 1.0, 1.0, 0.0356, 0.5841, 1.0, 1.0, 0.0356, 0.5841, 1.0, 1.0, 0.0356, 0.5841, 1.0, 1.0, 0.0356, 0.5841, 1.0, 1.0, 0.0356, 0.5841, 1.0, 1.0, 0.0356, 0.5841, 1.0, 1.0, 0.0356, 0.5841, 1.0, 1.0, 0.0356, 0.5841, 1.0, 1.0, 0.0356, 0.5841, 1.0, 1.0, 0.0356, 0.5841, 1.0, 1.0, 0.0356, 0.5841, 1.0, 1.0, 0.0356, 0.5841, 1.0, 1.0, 0.0356, 0.5841, 1.0, 1.0, 0.0356, 0.5841, 1.0, 1.0, 0.0356, 0.5841, 1.0, 1.0, 0.0356, 0.5841, 1.0, 1.0, 0.0356, 0.5841, 1.0, 1.0, 0.0356, 0.5841, 1.0, 1.0, 0.0356, 0.5841, 1.0, 1.0, 0.0356, 0.5841, 1.0, 1.0, 0.0356, 0.5841, 1.0, 1.0, 0.0356, 0.5841, 1.0, 1.0, 0.0356, 0.5841, 1.0, 1.0, 0.0356, 0.5841, 1.0, 1.0, 0.0356, 0.5841, 1.0, 1.0, 0.0356, 0.5841, 1.0, 1.0, 0.0356, 0.5841, 1.0, 1.0, 0.0356, 0.5841, 1.0, 1.0, 0.0356, 0.5841, 1.0, 1.0, 0.0356, 0.5841, 1.0, 1.0, 0.0356, 0.5841, 1.0, 1.0, 0.0356, 0.5841, 1.0, 1.0, 0.0356, 0.5841, 1.0, 1.0, 0.0356, 0.5841, 1.0, 1.0, 0.0356, 0.5841, 1.0, 1.0, 0.0356, 0.5841, 1.0, 1.0, 0.0356, 0.5841, 1.0, 1.0, 0.0356, 0.5841, 1.0, 1.0, 0.0356, 0.5841, 1.0, 1.0, 0.0356, 0.5841, 1.0, 1.0, 0.0356, 0.5841, 1.0, 1.0, 0.0356, 0.5841, 1.0, 1.0, 0.0356, 0.5841, 1.0, 1.0, 0.0356, 0.5841, 1.0, 1.0, 0.0356, 0.5841, 1.0, 1.0, 0.0356, 0.5841, 1.0, 1.0, 0.0356, 0.5841, 1.0, 1.0, 0.0356, 0.5841, 1.0, 1.0, 0.0356, 0.5841, 1.0, 1.0, 0.0356, 0.5841, 1.0, 1.0, 0.0356, 0.5841, 1.0, 1.0, 0.0356, 0.5841, 1.0, 1.0, 0.0356, 0.5841, 1.0, 1.0, 0.0356, 0.5841, 1.0, 1.0, 0.0356, 0.5841, 1.0, 1.0, 0.0356, 0.5841, 1.0, 1.0, 0.0356, 0.5841, 1.0, 1.0, 0.0356, 0.5841, 1.0, 1.0, 0.0356, 0.5841, 1.0, 1.0, 0.0356, 0.5841, 1.0, 1.0, 0.0356, 0.5841, 1.0, 1.0, 0.0356, 0.5841, 1.0, 1.0, 0.0356, 0.5841, 1.0, 1.0, 0.0356, 0.5841, 1.0, 1.0, 0.0356, 0.5841, 1.0, 1.0, 0.0356, 0.5841, 1.0, 1.0, 0.0356, 0.5841, 1.0, 1.0, 0.0356, 0.5841, 1.0, 1.0, 0.0356, 0.5841, 1.0, 1.0, 0.0356, 0.5841, 1.0, 1.0, 0.0356, 0.5841, 1.0, 1.0, 0.0356, 0.5841, 1.0, 1.0, 0.0356, 0.5841, 1.0, 1.0, 0.0356, 0.5841, 1.0, 1.0, 0.0356, 0.5841, 1.0, 1.0, 0.0356, 0.5841, 1.0, 1.0, 0.0356, 0.5841, 1.0, 1.0, 0.0356, 0.5841, 1.0, 1.0, 0.0356, 0.5841, 1.0, 1.0, 0.0356, 0.5841, 1.0, 1.0, 0.0356, 0.5841, 1.0, 1.0, 0.0356, 0.5841, 1.0, 1.0, 0.0356, 0.5841, 1.0, 1.0, 0.0356, 0.5841, 1.0, 1.0, 0.0356, 0.5841, 1.0, 1.0, 0.0356, 0.5841, 1.0, 1.0, 0.0356, 0.5841, 1.0, 1.0, 0.0356, 0.5841, 1.0, 1.0, 0.0356, 0.5841, 1.0, 1.0, 0.0356, 0.5841, 1.0, 1.0, 0.0356, 0.5841, 1.0, 1.0, 0.0356, 0.5841, 1.0, 1.0, 0.0356, 0.5841, 1.0, 1.0, 0.0356, 0.5841, 1.0, 1.0, 0.0356, 0.5841, 1.0, 1.0, 0.0356, 0.5841, 1.0, 1.0, 0.0356, 0.5841, 1.0, 1.0, 0.0356, 0.5841, 1.0, 1.0, 0.0356, 0.5841, 1.0, 1.0, 0.0356, 0.5841, 1.0, 1.0, 0.0356, 0.5841, 1.0, 1.0, 0.0356, 0.5841, 1.0, 1.0, 0.0356, 0.5841, 1.0, 1.0, 0.0356, 0.5841, 1.0, 1.0, 0.0356, 0.5841, 1.0, 1.0, 0.0356, 0.5841, 1.0, 1.0, 0.0356, 0.5841, 1.0, 1.0, 0.0356, 0.5841, 1.0, 1.0, 0.0356, 0.5841, 1.0, 1.0, 0.0356, 0.5841, 1.0, 1.0, 0.0356, 0.5841, 1.0, 1.0, 0.0356, 0.5841, 1.0, 1.0, 0.0356, 0.5841, 1.0, 1.0, 0.0356, 0.5841, 1.0, 1.0, 0.0356, 0.5841, 1.0, 1.0, 0.0356, 0.5841, 1.0, 1.0, 0.0356, 0.5841, 1.0, 1.0, 0.0356, 0.5841, 1.0, 1.0, 0.0356, 0.5841, 1.0, 1.0, 0.0356, 0.5841, 1.0, 1.0, 0.0356, 0.5841, 1.0, 1.0, 0.0356, 0.5841, 1.0, 1.0, 0.0356, 0.5841, 1.0, 1.0, 0.0356, 0.5841, 1.0, 1.0, 0.0356, 0.5841, 1.0, 1.0, 0.0356, 0.5841, 1.0, 1.0, 0.0356, 0.5841, 1.0, 1.0, 0.0356, 0.5841, 1.0, 1.0, 0.0356, 0.5841, 1.0, 1.0, 0.0356, 0.5841, 1.0, 1.0, 0.0356, 0.5841, 1.0, 1.0, 0.0356, 0.5841, 1.0, 1.0, 0.0356, 0.5841, 1.0, 1.0, 0.0356, 0.5841, 1.0, 1.0, 0.0356, 0.5841, 1.0, 1.0, 0.0356, 0.5841, 1.0, 1.0, 0.0356, 0.5841, 1.0, 1.0, 0.0356, 0.5841, 1.0, 1.0, 0.0356, 0.5841, 1.0, 1.0, 0.0356, 0.5841, 1.0, 1.0, 0.0356, 0.5841, 1.0, 1.0, 0.0356, 0.5841, 1.0, 1.0, 0.0356, 0.5841, 1.0, 1.0, 0.0356, 0.5841, 1.0, 1.0, 0.0356, 0.5841, 1.0, 1.0, 0.0356, 0.5841, 1.0, 1.0, 0.0356, 0.5841, 1.0, 1.0, 0.0356, 0.5841, 1.0, 1.0, 0.0356, 0.5841, 1.0, 1.0, 0.0356, 0.5841, 1.0, 1.0, 0.0356, 0.5841, 1.0, 1.0, 0.0356, 0.5841, 1.0, 1.0, 0.0356, 0.5841, 1.0, 1.0, 0.0356, 0.5841, 1.0, 1.0, 0.0356, 0.5841, 1.0, 1.0, 0.0356, 0.5841, 1.0, 1.0, 0.0356, 0.5841, 1.0, 1.0, 0.0356, 0.5841, 1.0, 1.0, 0.0356, 0.5841, 1.0, 1.0, 0.0356, 0.5841, 1.0, 1.0, 0.0356, 0.5841, 1.0, 1.0, 0.0356, 0.5841, 1.0, 1.0, 0.0356, 0.5841, 1.0, 1.0, 0.0356, 0.5841, 1.0, 1.0, 0.0356, 0.5841, 1.0, 1.0, 0.0356, 0.5841, 1.0, 1.0, 0.0356, 0.5841, 1.0, 1.0, 0.0356, 0.5841, 1.0, 1.0, 0.0356, 0.5841, 1.0, 1.0, 0.0356, 0.5841, 1.0, 1.0, 0.0356, 0.5841, 1.0, 1.0, 0.0356, 0.5841, 1.0, 1.0, 0.0356, 0.5841, 1.0, 1.0, 0.0356, 0.5841, 1.0, 1.0, 0.0356, 0.5841, 1.0, 1.0, 0.0356, 0.5841, 1.0, 1.0, 0.0356, 0.5841, 1.0, 1.0, 0.0356, 0.5841, 1.0, 1.0, 0.0356, 0.5841, 1.0, 1.0, 0.0356, 0.5841, 1.0, 1.0, 0.0356, 0.5841, 1.0, 1.0, 0.0356, 0.5841, 1.0, 1.0, 0.0356, 0.5841, 1.0, 1.0, 0.0356, 0.5841, 1.0, 1.0, 0.0356, 0.5841, 1.0, 1.0, 0.0356, 0.5841, 1.0, 1.0, 0.0356, 0.5841, 1.0, 1.0, 0.0356, 0.5841, 1.0, 1.0, 0.0356, 0.5841, 1.0, 1.0, 0.0356, 0.5841, 1.0, 1.0, 0.0356, 0.5841, 1.0, 1.0, 0.0356, 0.5841, 1.0, 1.0, 0.0356, 0.5841, 1.0, 1.0, 0.0356, 0.5841, 1.0, 1.0, 0.0356, 0.5841, 1.0, 1.0, 0.0356, 0.5841, 1.0, 1.0, 0.0356, 0.5841, 1.0, 1.0, 0.0356, 0.5841, 1.0, 1.0, 0.0356, 0.5841, 1.0, 1.0, 0.0356, 0.5841, 1.0, 1.0, 0.0356, 0.5841, 1.0, 1.0, 0.0356, 0.5841, 1.0, 1.0, 0.0356, 0.5841, 1.0, 1.0, 0.0356, 0.5841, 1.0, 1.0, 0.0356, 0.5841, 1.0, 1.0, 0.0356, 0.5841, 1.0, 1.0, 0.0356, 0.5841, 1.0, 1.0, 0.0356, 0.5841, 1.0, 1.0, 0.0356, 0.5841, 1.0, 1.0, 0.0356, 0.5841, 1.0, 1.0, 0.0356, 0.5841, 1.0, 1.0, 0.0356, 0.5841, 1.0, 1.0, 0.0356, 0.5841, 1.0, 1.0, 0.0356, 0.5841, 1.0, 1.0, 0.0356, 0.5841, 1.0, 1.0, 0.0356, 0.5841, 1.0, 1.0, 0.0356, 0.5841, 1.0, 1.0, 0.0356, 0.5841, 1.0, 1.0, 0.0356, 0.5841, 1.0, 1.0, 0.0356, 0.5841, 1.0, 1.0, 0.0356, 0.5841, 1.0, 1.0, 0.0356, 0.5841, 1.0, 1.0, 0.0356, 0.5841, 1.0, 1.0, 0.0356, 0.5841, 1.0, 1.0, 0.0356, 0.5841, 1.0, 1.0, 0.0356, 0.5841, 1.0, 1.0, 0.0356, 0.5841, 1.0, 1.0, 0.0356, 0.5841, 1.0, 1.0, 0.0356, 0.5841, 1.0, 1.0, 0.0356, 0.5841, 1.0, 1.0, 0.0356, 0.5841, 1.0, 1.0, 0.0356, 0.5841, 1.0, 1.0, 0.0356, 0.5841, 1.0, 1.0, 0.0356, 0.5841, 1.0, 1.0, 0.0356, 0.5841, 1.0, 1.0, 0.0356, 0.5841, 1.0, 1.0, 0.0356, 0.5841, 1.0, 1.0, 0.0356, 0.5841, 1.0, 1.0, 0.0356, 0.5841, 1.0, 1.0, 0.0356, 0.5841, 1.0, 1.0, 0.0356, 0.5841, 1.0, 1.0, 0.0356, 0.5841, 1.0, 1.0, 0.0356, 0.5841, 1.0, 1.0, 0.0356, 0.5841, 1.0, 1.0, 0.0356, 0.5841, 1.0, 1.0, 0.0356, 0.5841, 1.0, 1.0, 0.0356, 0.5841, 1.0, 1.0, 0.0356, 0.5841, 1.0, 1.0, 0.0356, 0.5841, 1.0, 1.0, 0.0356, 0.5841, 1.0, 1.0, 0.0356, 0.5841, 1.0, 1.0, 0.0356, 0.5841, 1.0, 1.0, 0.0356, 0.5841, 1.0, 1.0, 0.0356, 0.5841, 1.0, 1.0, 0.0356, 0.5841, 1.0, 1.0, 0.0356, 0.5841, 1.0, 1.0, 0.0356, 0.5841, 1.0, 1.0, 0.0356, 0.5841, 1.0, 1.0, 0.0356, 0.5841, 1.0, 1.0, 0.0356, 0.5841, 1.0, 1.0, 0.0356, 0.5841, 1.0, 1.0, 0.0356, 0.5841, 1.0, 1.0, 0.0356, 0.5841, 1.0, 1.0, 0.0356, 0.5841, 1.0, 1.0, 0.0356, 0.5841, 1.0, 1.0, 0.0356, 0.5841, 1.0, 1.0, 0.0356, 0.5841, 1.0, 1.0, 0.0356, 0.5841, 1.0, 1.0, 0.0356, 0.5841, 1.0, 1.0, 0.0356, 0.5841, 1.0, 1.0, 0.0356, 0.5841, 1.0, 1.0, 0.0356, 0.5841, 1.0, 1.0, 0.0356, 0.5841, 1.0, 1.0, 0.0356, 0.5841, 1.0, 1.0, 0.0356, 0.5841, 1.0, 1.0, 0.0356, 0.5841, 1.0, 1.0, 0.0356, 0.5841, 1.0, 1.0, 0.0356, 0.5841, 1.0, 1.0, 0.0356, 0.5841, 1.0, 1.0, 0.0356, 0.5841, 1.0, 1.0, 0.0356, 0.5841, 1.0, 1.0, 0.0356, 0.5841, 1.0, 1.0, 0.0356, 0.5841, 1.0, 1.0, 0.0356, 0.5841, 1.0, 1.0, 0.0356, 0.5841, 1.0, 1.0, 0.0356, 0.5841, 1.0, 1.0, 0.0356, 0.5841, 1.0, 1.0, 0.0356, 0.5841, 1.0, 1.0, 0.0356, 0.5841, 1.0, 1.0, 0.0356, 0.5841, 1.0, 1.0, 0.0356, 0.5841, 1.0, 1.0, 0.0356, 0.5841, 1.0, 1.0, 0.0356, 0.5841, 1.0, 1.0, 0.0356, 0.5841, 1.0, 1.0, 0.0356, 0.5841, 1.0, 1.0, 0.0356, 0.5841, 1.0, 1.0, 0.0356, 0.5841, 1.0, 1.0, 0.0356, 0.5841, 1.0, 1.0, 0.0356, 0.5841, 1.0, 1.0, 0.0356, 0.5841, 1.0, 1.0, 0.0356, 0.5841, 1.0, 1.0, 0.0356, 0.5841, 1.0, 1.0, 0.0356, 0.5841, 1.0, 1.0, 0.0356, 0.5841, 1.0, 1.0, 0.0356, 0.5841, 1.0, 1.0, 0.0356, 0.5841, 1.0, 1.0, 0.0356, 0.5841, 1.0, 1.0, 0.0356, 0.5841, 1.0, 1.0, 0.0356, 0.5841, 1.0, 1.0, 0.0356, 0.5841, 1.0, 1.0, 0.0356, 0.5841, 1.0, 1.0, 0.0356, 0.5841, 1.0, 1.0, 0.0356, 0.5841, 1.0, 1.0, 0.0356, 0.5841, 1.0, 1.0, 0.0356, 0.5841, 1.0, 1.0, 0.0356, 0.5841, 1.0, 1.0, 0.0356, 0.5841, 1.0, 1.0, 0.0356, 0.5841, 1.0, 1.0, 0.0356, 0.5841, 1.0, 1.0, 0.0356, 0.5841, 1.0, 1.0, 0.0356, 0.5841, 1.0, 1.0, 0.0356, 0.5841, 1.0, 1.0, 0.0356, 0.5841, 1.0, 1.0, 0.0356, 0.5841, 1.0, 1.0, 0.0356, 0.5841, 1.0, 1.0, 0.0356, 0.5841, 1.0, 1.0, 0.0356, 0.5841, 1.0, 1.0, 0.0356, 0.5841, 1.0, 1.0, 0.0356, 0.5841, 1.0, 1.0, 0.0356, 0.5841, 1.0, 1.0, 0.0356, 0.5841, 1.0, 1.0, 0.0356, 0.5841, 1.0, 1.0, 0.0356, 0.5841, 1.0, 1.0, 0.0356, 0.5841, 1.0, 1.0, 0.0356, 0.5841, 1.0, 1.0, 0.0356, 0.5841, 1.0, 1.0, 0.0356, 0.5841, 1.0, 1.0, 0.0356, 0.5841, 1.0, 1.0, 0.0356, 0.5841, 1.0, 1.0, 0.0356, 0.5841, 1.0, 1.0, 0.0356, 0.5841, 1.0, 1.0, 0.0356, 0.5841, 1.0, 1.0, 0.0356, 0.5841, 1.0, 1.0, 0.0356, 0.5841, 1.0, 1.0, 0.0356, 0.5841, 1.0, 1.0, 0.0356, 0.5841, 1.0, 1.0, 0.0356, 0.5841, 1.0, 1.0, 0.0356, 0.5841, 1.0, 1.0, 0.0356, 0.5841, 1.0, 1.0, 0.0356, 0.5841, 1.0, 1.0, 0.0356, 0.5841, 1.0, 1.0, 0.0356, 0.5841, 1.0, 1.0, 0.0356, 0.5841, 1.0, 1.0, 0.0356, 0.5841, 1.0, 1.0, 0.0356, 0.5841, 1.0, 1.0, 0.0356, 0.5841, 1.0, 1.0, 0.0356, 0.5841, 1.0, 1.0, 0.0356, 0.5841, 1.0, 1.0, 0.0356, 0.5841, 1.0, 1.0, 0.0356, 0.5841, 1.0, 1.0, 0.0356, 0.5841, 1.0, 1.0, 0.0356, 0.5841, 1.0, 1.0, 0.0356, 0.5841, 1.0, 1.0, 0.0356, 0.5841, 1.0, 1.0, 0.0356, 0.5841, 1.0, 1.0, 0.0356, 0.5841, 1.0, 1.0, 0.0356, 0.5841, 1.0, 1.0, 0.0356, 0.5841, 1.0, 1.0, 0.0356, 0.5841, 1.0, 1.0, 0.0356, 0.5841, 1.0, 1.0, 0.0356, 0.5841, 1.0, 1.0, 0.0356, 0.5841, 1.0, 1.0, 0.0356, 0.5841, 1.0, 1.0, 0.0356, 0.5841, 1.0, 1.0, 0.0356, 0.5841, 1.0, 1.0, 0.0356, 0.5841, 1.0, 1.0, 0.0356, 0.5841, 1.0, 1.0, 0.0356, 0.5841, 1.0, 1.0, 0.0356, 0.5841, 1.0, 1.0, 0.0356, 0.5841, 1.0, 1.0, 0.0356, 0.5841, 1.0, 1.0, 0.0356, 0.5841, 1.0, 1.0, 0.0356, 0.5841, 1.0, 1.0, 0.0356, 0.5841, 1.0, 1.0, 0.0356, 0.5841, 1.0, 1.0, 0.0356, 0.5841, 1.0, 1.0, 0.0356, 0.5841, 1.0, 1.0, 0.0356, 0.5841, 1.0, 1.0, 0.0356, 0.5841, 1.0, 1.0, 0.0356, 0.5841, 1.0, 1.0, 0.0356, 0.5841, 1.0, 1.0, 0.0356, 0.5841, 1.0, 1.0, 0.0356, 0.5841, 1.0, 1.0, 0.0356, 0.5841, 1.0, 1.0, 0.0356, 0.5841, 1.0, 1.0, 0.0356, 0.5841, 1.0, 1.0, 0.0356, 0.5841, 1.0, 1.0, 0.0356, 0.5841, 1.0, 1.0, 0.0356, 0.5841, 1.0, 1.0, 0.0356, 0.5841, 1.0, 1.0, 0.0356, 0.5841, 1.0, 1.0, 0.0356, 0.5841, 1.0, 1.0, 0.0356, 0.5841, 1.0, 1.0, 0.0356, 0.5841, 1.0, 1.0, 0.0356, 0.5841, 1.0, 1.0, 0.0356, 0.5841, 1.0, 1.0, 0.0356, 0.5841, 1.0, 1.0, 0.0356, 0.5841, 1.0, 1.0, 0.0356, 0.5841, 1.0, 1.0, 0.0356, 0.5841, 1.0, 1.0, 0.0356, 0.5841, 1.0, 1.0, 0.0356, 0.5841, 1.0, 1.0, 0.0356, 0.5841, 1.0, 1.0, 0.0356, 0.5841, 1.0, 1.0, 0.0356, 0.5841, 1.0, 1.0, 0.0356, 0.5841, 1.0, 1.0, 0.0356, 0.5841, 1.0, 1.0, 0.0356, 0.5841, 1.0, 1.0, 0.0356, 0.5841, 1.0, 1.0, 0.0356, 0.5841, 1.0, 1.0, 0.0356, 0.5841, 1.0, 1.0, 0.0356, 0.5841, 1.0, 1.0, 0.0356, 0.5841, 1.0, 1.0, 0.0356, 0.5841, 1.0, 1.0, 0.0356, 0.5841, 1.0, 1.0, 0.0356, 0.5841, 1.0, 1.0, 0.0356, 0.5841, 1.0, 1.0, 0.0356, 0.5841, 1.0, 1.0, 0.0356, 0.5841, 1.0, 1.0, 0.0356, 0.5841, 1.0, 1.0, 0.0356, 0.5841, 1.0, 1.0, 0.0356, 0.5841, 1.0, 1.0, 0.0356, 0.5841, 1.0, 1.0, 0.0356, 0.5841, 1.0, 1.0, 0.0356, 0.5841, 1.0, 1.0, 0.0356, 0.5841, 1.0, 1.0, 0.0356, 0.5841, 1.0, 1.0, 0.0356, 0.5841, 1.0, 1.0, 0.0356, 0.5841, 1.0, 1.0, 0.0356, 0.5841, 1.0, 1.0, 0.0356, 0.5841, 1.0, 1.0, 0.0356, 0.5841, 1.0, 1.0, 0.0356, 0.5841, 1.0, 1.0, 0.0356, 0.5841, 1.0, 1.0, 0.0356, 0.5841, 1.0, 1.0, 0.0356, 0.5841, 1.0, 1.0, 0.0356, 0.5841, 1.0, 1.0, 0.0356, 0.5841, 1.0, 1.0, 0.0356, 0.5841, 1.0, 1.0, 0.0356, 0.5841, 1.0, 1.0, 0.0356, 0.5841, 1.0, 1.0, 0.0356, 0.5841, 1.0, 1.0, 0.0356, 0.5841, 1.0, 1.0, 0.0356, 0.5841, 1.0, 1.0, 0.0356, 0.5841, 1.0, 1.0, 0.0356, 0.5841, 1.0, 1.0, 0.0356, 0.5841, 1.0, 1.0, 0.0356, 0.5841, 1.0, 1.0, 0.0356, 0.5841, 1.0, 1.0, 0.0356, 0.5841, 1.0, 1.0, 0.0356, 0.5841, 1.0, 1.0, 0.0356, 0.5841, 1.0, 1.0, 0.0356, 0.5841, 1.0, 1.0, 0.0356, 0.5841, 1.0, 1.0, 0.0356, 0.5841, 1.0, 1.0, 0.0356, 0.5841, 1.0, 1.0, 0.0356, 0.5841, 1.0, 1.0, 0.0356, 0.5841, 1.0, 1.0, 0.0356, 0.5841, 1.0, 1.0, 0.0356, 0.5841, 1.0, 1.0, 0.0356, 0.5841, 1.0, 1.0, 0.0356, 0.5841, 1.0, 1.0, 0.0356, 0.5841, 1.0, 1.0, 0.0356, 0.5841, 1.0, 1.0, 0.0356, 0.5841, 1.0, 1.0, 0.0356, 0.5841, 1.0, 1.0, 0.0356, 0.5841, 1.0, 1.0, 0.0356, 0.5841, 1.0, 1.0, 0.0356, 0.5841, 1.0, 1.0, 0.0356, 0.5841, 1.0, 1.0, 0.0356, 0.5841, 1.0, 1.0, 0.0356, 0.5841, 1.0, 1.0, 0.0356, 0.5841, 1.0, 1.0, 0.0356, 0.5841, 1.0, 1.0, 0.0356, 0.5841, 1.0, 1.0, 0.0356, 0.5841, 1.0, 1.0, 0.0356, 0.5841, 1.0, 1.0, 0.0356, 0.5841, 1.0, 1.0, 0.0356, 0.5841, 1.0, 1.0, 0.0356, 0.5841, 1.0, 1.0, 0.0356, 0.5841, 1.0, 1.0, 0.0356, 0.5841, 1.0, 1.0, 0.0356, 0.5841, 1.0, 1.0, 0.0356, 0.5841, 1.0, 1.0, 0.0356, 0.5841, 1.0, 1.0, 0.0356, 0.5841, 1.0, 1.0, 0.0356, 0.5841, 1.0, 1.0, 0.0356, 0.5841, 1.0, 1.0, 0.0356, 0.5841, 1.0, 1.0, 0.0356, 0.5841, 1.0, 1.0, 0.0356, 0.5841, 1.0, 1.0, 0.0356, 0.5841, 1.0, 1.0, 0.0356, 0.5841, 1.0, 1.0, 0.0356, 0.5841, 1.0, 1.0, 0.0356, 0.5841, 1.0, 1.0, 0.0356, 0.5841, 1.0, 1.0, 0.0356, 0.5841, 1.0, 1.0, 0.0356, 0.5841, 1.0, 1.0, 0.0356, 0.5841, 1.0, 1.0, 0.0356, 0.5841, 1.0, 1.0, 0.0356, 0.5841, 1.0, 1.0, 0.0356, 0.5841, 1.0, 1.0, 0.0356, 0.5841, 1.0, 1.0, 0.0356, 0.5841, 1.0, 1.0, 0.0356, 0.5841, 1.0, 1.0, 0.0356, 0.5841, 1.0, 1.0, 0.0356, 0.5841, 1.0, 1.0, 0.0356, 0.5841, 1.0, 1.0, 0.0356, 0.5841, 1.0, 1.0, 0.0356, 0.5841, 1.0, 1.0, 0.0356, 0.5841, 1.0, 1.0, 0.0356, 0.5841, 1.0, 1.0, 0.0356, 0.5841, 1.0, 1.0, 0.0356, 0.5841, 1.0, 1.0, 0.0356, 0.5841, 1.0, 1.0, 0.0356, 0.5841, 1.0, 1.0, 0.0356, 0.5841, 1.0, 1.0, 0.0356, 0.5841, 1.0, 1.0, 0.0356, 0.5841, 1.0, 1.0, 0.0356, 0.5841, 1.0, 1.0, 0.0356, 0.5841, 1.0, 1.0, 0.0356, 0.5841, 1.0, 1.0, 0.0356, 0.5841, 1.0, 1.0, 0.0356, 0.5841, 1.0, 1.0, 0.0356, 0.5841, 1.0, 1.0, 0.0356, 0.5841, 1.0, 1.0, 0.0356, 0.5841, 1.0, 1.0, 0.0356, 0.5841, 1.0, 1.0, 0.0356, 0.5841, 1.0, 1.0, 0.0356, 0.5841, 1.0, 1.0, 0.0356, 0.5841, 1.0, 1.0, 0.0356, 0.5841, 1.0, 1.0, 0.0356, 0.5841, 1.0, 1.0, 0.0356, 0.5841, 1.0, 1.0, 0.0356, 0.5841, 1.0, 1.0, 0.0356, 0.5841, 1.0, 1.0, 0.0356, 0.5841, 1.0, 1.0, 0.0356, 0.5841, 1.0, 1.0, 0.0356, 0.5841, 1.0, 1.0, 0.0356, 0.5841, 1.0, 1.0, 0.0356, 0.5841, 1.0, 1.0, 0.0356, 0.5841, 1.0, 1.0, 0.0356, 0.5841, 1.0, 1.0, 0.0356, 0.5841, 1.0, 1.0, 0.0356, 0.5841, 1.0, 1.0, 0.0356, 0.5841, 1.0, 1.0, 0.0356, 0.5841, 1.0, 1.0, 0.0356, 0.5841, 1.0, 1.0, 0.0356, 0.5841, 1.0, 1.0, 0.0356, 0.5841, 1.0, 1.0, 0.0356, 0.5841, 1.0, 1.0, 0.0356, 0.5841, 1.0, 1.0, 0.0356, 0.5841, 1.0, 1.0, 0.0356, 0.5841, 1.0, 1.0, 0.0356, 0.5841, 1.0, 1.0, 0.0356, 0.5841, 1.0, 1.0, 0.0356, 0.5841, 1.0, 1.0, 0.0356, 0.5841, 1.0, 1.0, 0.0356, 0.5841, 1.0, 1.0, 0.0356, 0.5841, 1.0, 1.0, 0.0356, 0.5841, 1.0, 1.0, 0.0356, 0.5841, 1.0, 1.0, 0.0356, 0.5841, 1.0, 1.0, 0.0356, 0.5841, 1.0, 1.0, 0.0356, 0.5841, 1.0, 1.0, 0.0356, 0.5841, 1.0, 1.0, 0.0356, 0.5841, 1.0, 1.0, 0.0356, 0.5841, 1.0, 1.0, 0.0356, 0.5841, 1.0, 1.0, 0.0356, 0.5841, 1.0, 1.0, 0.0356, 0.5841, 1.0, 1.0, 0.0356, 0.5841, 1.0, 1.0, 0.0356, 0.5841, 1.0, 1.0, 0.0356, 0.5841, 1.0, 1.0, 0.0356, 0.5841, 1.0, 1.0, 0.0356, 0.5841, 1.0, 1.0, 0.0356, 0.5841, 1.0, 1.0, 0.0356, 0.5841, 1.0, 1.0, 0.0356, 0.5841, 1.0, 1.0, 0.0356, 0.5841, 1.0, 1.0, 0.0356, 0.5841, 1.0, 1.0, 0.0356, 0.5841, 1.0, 1.0, 0.0356, 0.5841, 1.0, 1.0, 0.0356, 0.5841, 1.0, 1.0, 0.0356, 0.5841, 1.0, 1.0, 0.0356, 0.5841, 1.0, 1.0, 0.0356, 0.5841, 1.0, 1.0, 0.0356, 0.5841, 1.0, 1.0, 0.0356, 0.5841, 1.0, 1.0, 0.0356, 0.5841, 1.0, 1.0, 0.0356, 0.5841, 1.0, 1.0, 0.0356, 0.5841, 1.0, 1.0, 0.0356, 0.5841, 1.0, 1.0, 0.0356, 0.5841, 1.0, 1.0, 0.0356, 0.5841, 1.0, 1.0, 0.0356, 0.5841, 1.0, 1.0, 0.0356, 0.5841, 1.0, 1.0, 0.0356, 0.5841, 1.0, 1.0, 0.0356, 0.5841, 1.0, 1.0, 0.0356, 0.5841, 1.0, 1.0, 0.0356, 0.5841, 1.0, 1.0, 0.0356, 0.5841, 1.0, 1.0, 0.0356, 0.5841, 1.0, 1.0, 0.0356, 0.5841, 1.0, 1.0, 0.0356, 0.5841, 1.0, 1.0, 0.0356, 0.5841, 1.0, 1.0, 0.0356, 0.5841, 1.0, 1.0, 0.0356, 0.5841, 1.0, 1.0, 0.0356, 0.5841, 1.0, 1.0, 0.0356, 0.5841, 1.0, 1.0, 0.0356, 0.5841, 1.0, 1.0, 0.0356, 0.5841, 1.0, 1.0, 0.0356, 0.5841, 1.0, 1.0, 0.0356, 0.5841, 1.0, 1.0, 0.0356, 0.5841, 1.0, 1.0, 0.0356, 0.5841, 1.0, 1.0, 0.0356, 0.5841, 1.0, 1.0, 0.0356, 0.5841, 1.0, 1.0, 0.0356, 0.5841, 1.0, 1.0, 0.0356, 0.5841, 1.0, 1.0, 0.0356, 0.5841, 1.0, 1.0, 0.0356, 0.5841, 1.0, 1.0, 0.0356, 0.5841, 1.0, 1.0, 0.0356, 0.5841, 1.0, 1.0, 0.0356, 0.5841, 1.0, 1.0, 0.0356, 0.5841, 1.0, 1.0, 0.0356, 0.5841, 1.0, 1.0, 0.0356, 0.5841, 1.0, 1.0, 0.0356, 0.5841, 1.0, 1.0, 0.0356, 0.5841, 1.0, 1.0, 0.0356, 0.5841, 1.0, 1.0, 0.0356, 0.5841, 1.0, 1.0, 0.0356, 0.5841, 1.0, 1.0, 0.0356, 0.5841, 1.0, 1.0, 0.0356, 0.5841, 1.0, 1.0, 0.0356, 0.5841, 1.0, 1.0, 0.0356, 0.5841, 1.0, 1.0, 0.0356, 0.5841, 1.0, 1.0, 0.0356, 0.5841, 1.0, 1.0, 0.0356, 0.5841, 1.0, 1.0, 0.0356, 0.5841, 1.0, 1.0, 0.0356, 0.5841, 1.0, 1.0, 0.0356, 0.5841, 1.0, 1.0, 0.0356, 0.5841, 1.0, 1.0, 0.0356, 0.5841, 1.0, 1.0, 0.0356, 0.5841, 1.0, 1.0, 0.0356, 0.5841, 1.0, 1.0, 0.0356, 0.5841, 1.0, 1.0, 0.0356, 0.5841, 1.0, 1.0, 0.0356, 0.5841, 1.0, 1.0, 0.0356, 0.5841, 1.0, 1.0, 0.0356, 0.5841, 1.0, 1.0, 0.0356, 0.5841, 1.0, 1.0, 0.0356, 0.5841, 1.0, 1.0, 0.0356, 0.5841, 1.0, 1.0, 0.0356, 0.5841, 1.0, 1.0, 0.0356, 0.5841, 1.0, 1.0, 0.0356, 0.5841, 1.0, 1.0, 0.0356, 0.5841, 1.0, 1.0, 0.0356, 0.5841, 1.0, 1.0, 0.0356, 0.5841, 1.0, 1.0, 0.0356, 0.5841, 1.0, 1.0, 0.0356, 0.5841, 1.0, 1.0, 0.0356, 0.5841, 1.0, 1.0, 0.0356, 0.5841, 1.0, 1.0, 0.0356, 0.5841, 1.0, 1.0, 0.0356, 0.5841, 1.0, 1.0, 0.0356, 0.5841, 1.0, 1.0, 0.0356, 0.5841, 1.0, 1.0, 0.0356, 0.5841, 1.0, 1.0, 0.0356, 0.5841, 1.0, 1.0, 0.0356, 0.5841, 1.0, 1.0, 0.0356, 0.5841, 1.0, 1.0, 0.0356, 0.5841, 1.0, 1.0, 0.0356, 0.5841, 1.0, 1.0, 0.0356, 0.5841, 1.0, 1.0, 0.0356, 0.5841, 1.0, 1.0, 0.0356, 0.5841, 1.0, 1.0, 0.0356, 0.5841, 1.0, 1.0, 0.0356, 0.5841, 1.0, 1.0, 0.0356, 0.5841, 1.0, 1.0, 0.0356, 0.5841, 1.0, 1.0, 0.0356, 0.5841, 1.0, 1.0, 0.0356, 0.5841, 1.0, 1.0, 0.0356, 0.5841, 1.0, 1.0, 0.0356, 0.5841, 1.0, 1.0, 0.0356, 0.5841, 1.0, 1.0, 0.0356, 0.5841, 1.0, 1.0, 0.0356, 0.5841, 1.0, 1.0, 0.0356, 0.5841, 1.0, 1.0, 0.0356, 0.5841, 1.0, 1.0, 0.0356, 0.5841, 1.0, 1.0, 0.0356, 0.5841, 1.0, 1.0, 0.0356, 0.5841, 1.0, 1.0, 0.0356, 0.5841, 1.0, 1.0, 0.0356, 0.5841, 1.0, 1.0, 0.0356, 0.5841, 1.0, 1.0, 0.0356, 0.5841, 1.0, 1.0, 0.0356, 0.5841, 1.0, 1.0, 0.0356, 0.5841, 1.0, 1.0, 0.0356, 0.5841, 1.0, 1.0, 0.0356, 0.5841, 1.0, 1.0, 0.0356, 0.5841, 1.0, 1.0, 0.0356, 0.5841, 1.0, 1.0, 0.0356, 0.5841, 1.0, 1.0, 0.0356, 0.5841, 1.0, 1.0, 0.0356, 0.5841, 1.0, 1.0, 0.0356, 0.5841, 1.0, 1.0, 0.0356, 0.5841, 1.0, 1.0, 0.0356, 0.5841, 1.0, 1.0, 0.0356, 0.5841, 1.0, 1.0, 0.0356, 0.5841, 1.0, 1.0, 0.0356, 0.5841, 1.0, 1.0, 0.0356, 0.5841, 1.0, 1.0, 0.0356, 0.5841, 1.0, 1.0, 0.0356, 0.5841, 1.0, 1.0, 0.0356, 0.5841, 1.0, 1.0, 0.0356, 0.5841, 1.0, 1.0, 0.0356, 0.5841, 1.0, 1.0, 0.0356, 0.5841, 1.0, 1.0, 0.0356, 0.5841, 1.0, 1.0, 0.0356, 0.5841, 1.0, 1.0, 0.0356, 0.5841, 1.0, 1.0, 0.0356, 0.5841, 1.0, 1.0, 0.0356, 0.5841, 1.0, 1.0, 0.0356, 0.5841, 1.0, 1.0, 0.0356, 0.5841, 1.0, 1.0, 0.0356, 0.5841, 1.0, 1.0, 0.0356, 0.5841, 1.0, 1.0, 0.0356, 0.5841, 1.0, 1.0, 0.0356, 0.5841, 1.0, 1.0, 0.0356, 0.5841, 1.0, 1.0, 0.0356, 0.5841, 1.0, 1.0, 0.0356, 0.5841, 1.0, 1.0, 0.0356, 0.5841, 1.0, 1.0, 0.0356, 0.5841, 1.0, 1.0, 0.0356, 0.5841, 1.0, 1.0, 0.0356, 0.5841, 1.0, 1.0, 0.0356, 0.5841, 1.0, 1.0, 0.0356, 0.5841, 1.0, 1.0, 0.0356, 0.5841, 1.0, 1.0, 0.0356, 0.5841, 1.0, 1.0, 0.0356, 0.5841, 1.0, 1.0, 0.0356, 0.5841, 1.0, 1.0, 0.0356, 0.5841, 1.0, 1.0, 0.0356, 0.5841, 1.0, 1.0, 0.0356, 0.5841, 1.0, 1.0, 0.0356, 0.5841, 1.0, 1.0, 0.0356, 0.5841, 1.0, 1.0, 0.0356, 0.5841, 1.0, 1.0, 0.0356, 0.5841, 1.0, 1.0, 0.0356, 0.5841, 1.0, 1.0, 0.0356, 0.5841, 1.0, 1.0, 0.0356, 0.5841, 1.0, 1.0, 0.0356, 0.5841, 1.0, 1.0, 0.0356, 0.5841, 1.0, 1.0, 0.0356, 0.5841, 1.0, 1.0, 0.0356, 0.5841, 1.0, 1.0, 0.0356, 0.5841, 1.0, 1.0, 0.0356, 0.5841, 1.0, 1.0, 0.0356, 0.5841, 1.0, 1.0, 0.0356, 0.5841, 1.0, 1.0, 0.0356, 0.5841, 1.0, 1.0, 0.0356, 0.5841, 1.0, 1.0, 0.0356, 0.5841, 1.0, 1.0, 0.0356, 0.5841, 1.0, 1.0, 0.0356, 0.5841, 1.0, 1.0, 0.0356, 0.5841, 1.0, 1.0, 0.0356, 0.5841, 1.0, 1.0, 0.0356, 0.5841, 1.0, 1.0, 0.0356, 0.5841, 1.0, 1.0, 0.0356, 0.5841, 1.0, 1.0, 0.0356, 0.5841, 1.0, 1.0, 0.0356, 0.5841, 1.0, 1.0, 0.0356, 0.5841, 1.0, 1.0, 0.0356, 0.5841, 1.0, 1.0, 0.0356, 0.5841, 1.0, 1.0, 0.0356, 0.5841, 1.0, 1.0, 0.0356, 0.5841, 1.0, 1.0, 0.0356, 0.5841, 1.0, 1.0, 0.0356, 0.5841, 1.0, 1.0, 0.0356, 0.5841, 1.0, 1.0, 0.0356, 0.5841, 1.0, 1.0, 0.0356, 0.5841, 1.0, 1.0, 0.0356, 0.5841, 1.0, 1.0, 0.0356, 0.5841, 1.0, 1.0, 0.0356, 0.5841, 1.0, 1.0, 0.0356, 0.5841, 1.0, 1.0, 0.0356, 0.5841, 1.0, 1.0, 0.0356, 0.5841, 1.0, 1.0, 0.0356, 0.5841, 1.0, 1.0, 0.0356, 0.5841, 1.0, 1.0, 0.0356, 0.5841, 1.0, 1.0, 0.0356, 0.5841, 1.0, 1.0, 0.0356, 0.5841, 1.0, 1.0, 0.0356, 0.5841, 1.0, 1.0, 0.0356, 0.5841, 1.0, 1.0, 0.0356, 0.5841, 1.0, 1.0, 0.0356, 0.5841, 1.0, 1.0, 0.0356, 0.5841, 1.0, 1.0, 0.0356, 0.5841, 1.0, 1.0, 0.0356, 0.5841, 1.0, 1.0, 0.0356, 0.5841, 1.0, 1.0, 0.0356, 0.5841, 1.0, 1.0, 0.0356, 0.5841, 1.0, 1.0, 0.0356, 0.5841, 1.0, 1.0, 0.0356, 0.5841, 1.0, 1.0, 0.0356, 0.5841, 1.0, 1.0, 0.0356, 0.5841, 1.0, 1.0, 0.0356, 0.5841, 1.0, 1.0, 0.0356, 0.5841, 1.0, 1.0, 0.0356, 0.5841, 1.0, 1.0, 0.0356, 0.5841, 1.0, 1.0, 0.0356, 0.5841, 1.0, 1.0, 0.0356, 0.5841, 1.0, 1.0, 0.0356, 0.5841, 1.0, 1.0, 0.0356, 0.5841, 1.0, 1.0, 0.0356, 0.5841, 1.0, 1.0, 0.0356, 0.5841, 1.0, 1.0, 0.0356, 0.5841, 1.0, 1.0, 0.0356, 0.5841, 1.0, 1.0, 0.0356, 0.5841, 1.0, 1.0, 0.0356, 0.5841, 1.0, 1.0, 0.0356, 0.5841, 1.0, 1.0, 0.0356, 0.5841, 1.0, 1.0, 0.0356, 0.5841, 1.0, 1.0, 0.0356, 0.5841, 1.0, 1.0, 0.0356, 0.5841, 1.0, 1.0, 0.0356, 0.5841, 1.0, 1.0, 0.0356, 0.5841, 1.0, 1.0, 0.0356, 0.5841, 1.0, 1.0, 0.0356, 0.5841, 1.0, 1.0, 0.0356, 0.5841, 1.0, 1.0, 0.0356, 0.5841, 1.0, 1.0, 0.0356, 0.5841, 1.0, 1.0, 0.0356, 0.5841, 1.0, 1.0, 0.0356, 0.5841, 1.0, 1.0, 0.0356, 0.5841, 1.0, 1.0, 0.0356, 0.5841, 1.0, 1.0, 0.0356, 0.5841, 1.0, 1.0, 0.0356, 0.5841, 1.0, 1.0, 0.0356, 0.5841, 1.0, 1.0, 0.0356, 0.5841, 1.0, 1.0, 0.0356, 0.5841, 1.0, 1.0, 0.0356, 0.5841, 1.0, 1.0, 0.0356, 0.5841, 1.0, 1.0, 0.0356, 0.5841, 1.0, 1.0, 0.0356, 0.5841, 1.0, 1.0, 0.0356, 0.5841, 1.0, 1.0, 0.0356, 0.5841, 1.0, 1.0, 0.0356, 0.5841, 1.0, 1.0, 0.0356, 0.5841, 1.0, 1.0, 0.0356, 0.5841, 1.0, 1.0, 0.0356, 0.5841, 1.0, 1.0, 0.0356, 0.5841, 1.0, 1.0, 0.0356, 0.5841, 1.0, 1.0, 0.0356, 0.5841, 1.0, 1.0, 0.0356, 0.5841, 1.0, 1.0, 0.0356, 0.5841, 1.0, 1.0, 0.0356, 0.5841, 1.0, 1.0, 0.0356, 0.5841, 1.0, 1.0, 0.0356, 0.5841, 1.0, 1.0, 0.0356, 0.5841, 1.0, 1.0, 0.0356, 0.5841, 1.0, 1.0, 0.0356, 0.5841, 1.0, 1.0, 0.0356, 0.5841, 1.0, 1.0, 0.0356, 0.5841, 1.0, 1.0, 0.0356, 0.5841, 1.0, 1.0, 0.0356, 0.5841, 1.0, 1.0, 0.0356, 0.5841, 1.0, 1.0, 0.0356, 0.5841, 1.0, 1.0, 0.0356, 0.5841, 1.0, 1.0, 0.0356, 0.5841, 1.0, 1.0, 0.0356, 0.5841, 1.0, 1.0, 0.0356, 0.5841, 1.0, 1.0, 0.0356, 0.5841, 1.0, 1.0, 0.0356, 0.5841, 1.0, 1.0, 0.0356, 0.5841, 1.0, 1.0, 0.0356, 0.5841, 1.0, 1.0, 0.0356, 0.5841, 1.0, 1.0, 0.0356, 0.5841, 1.0, 1.0, 0.0356, 0.5841, 1.0, 1.0, 0.0356, 0.5841, 1.0, 1.0, 0.0356, 0.5841, 1.0, 1.0, 0.0356, 0.5841, 1.0, 1.0, 0.0356, 0.5841, 1.0, 1.0, 0.0356, 0.5841, 1.0, 1.0, 0.0356, 0.5841, 1.0, 1.0, 0.0356, 0.5841, 1.0, 1.0, 0.0356, 0.5841, 1.0, 1.0, 0.0356, 0.5841, 1.0, 1.0, 0.0356, 0.5841, 1.0, 1.0, 0.0356, 0.5841, 1.0, 1.0, 0.0356, 0.5841, 1.0, 1.0, 0.0356, 0.5841, 1.0, 1.0, 0.0356, 0.5841, 1.0, 1.0, 0.0356, 0.5841, 1.0, 1.0, 0.0356, 0.5841, 1.0, 1.0, 0.0356, 0.5841, 1.0, 1.0, 0.0356, 0.5841, 1.0, 1.0, 0.0356, 0.5841, 1.0, 1.0, 0.0356, 0.5841, 1.0, 1.0, 0.0356, 0.5841, 1.0, 1.0, 0.0356, 0.5841, 1.0, 1.0, 0.0356, 0.5841, 1.0, 1.0, 0.0356, 0.5841, 1.0, 1.0, 0.0356, 0.5841, 1.0, 1.0, 0.0356, 0.5841, 1.0, 1.0, 0.0356, 0.5841, 1.0, 1.0, 0.0356, 0.5841, 1.0, 1.0, 0.0356, 0.5841, 1.0, 1.0, 0.0356, 0.5841, 1.0, 1.0, 0.0356, 0.5841, 1.0, 1.0, 0.0356, 0.5841, 1.0, 1.0, 0.0356, 0.5841, 1.0, 1.0, 0.0356, 0.5841, 1.0, 1.0, 0.0356, 0.5841, 1.0, 1.0, 0.0356, 0.5841, 1.0, 1.0, 0.0356, 0.5841, 1.0, 1.0, 0.0356, 0.5841, 1.0, 1.0, 0.0356, 0.5841, 1.0, 1.0, 0.0356, 0.5841, 1.0, 1.0, 0.0356, 0.5841, 1.0, 1.0, 0.0356, 0.5841, 1.0, 1.0, 0.0356, 0.5841, 1.0, 1.0, 0.0356, 0.5841, 1.0, 1.0, 0.0356, 0.5841, 1.0, 1.0, 0.0356, 0.5841, 1.0, 1.0, 0.0356, 0.5841, 1.0, 1.0, 0.0356, 0.5841, 1.0, 1.0, 0.0356, 0.5841, 1.0, 1.0, 0.0356, 0.5841, 1.0, 1.0, 0.0356, 0.5841, 1.0, 1.0, 0.0356, 0.5841, 1.0, 1.0, 0.0356, 0.5841, 1.0, 1.0, 0.0356, 0.5841, 1.0, 1.0, 0.0356, 0.5841, 1.0, 1.0, 0.0356, 0.5841, 1.0, 1.0, 0.0356, 0.5841, 1.0, 1.0, 0.0356, 0.5841, 1.0, 1.0, 0.0356, 0.5841, 1.0, 1.0, 0.0356, 0.5841, 1.0, 1.0, 0.0356, 0.5841, 1.0, 1.0, 0.0356, 0.5841, 1.0, 1.0, 0.0356, 0.5841, 1.0, 1.0, 0.0356, 0.5841, 1.0, 1.0, 0.0356, 0.5841, 1.0, 1.0, 0.0356, 0.5841, 1.0, 1.0, 0.0356, 0.5841, 1.0, 1.0, 0.0356, 0.5841, 1.0, 1.0, 0.0356, 0.5841, 1.0, 1.0, 0.0356, 0.5841, 1.0, 1.0, 0.0356, 0.5841, 1.0, 1.0, 0.0356, 0.5841, 1.0, 1.0, 0.0356, 0.5841, 1.0, 1.0, 0.0356, 0.5841, 1.0, 1.0, 0.0356, 0.5841, 1.0, 1.0, 0.0356, 0.5841, 1.0, 1.0, 0.0356, 0.5841, 1.0, 1.0, 0.0356, 0.5841, 1.0, 1.0, 0.0356, 0.5841, 1.0, 1.0, 0.0356, 0.5841, 1.0, 1.0, 0.0356, 0.5841, 1.0, 1.0, 0.0356, 0.5841, 1.0, 1.0, 0.0356, 0.5841, 1.0, 1.0, 0.0356, 0.5841, 1.0, 1.0, 0.0356, 0.5841, 1.0, 1.0, 0.0356, 0.5841, 1.0, 1.0, 0.0356, 0.5841, 1.0, 1.0, 0.0356, 0.5841, 1.0, 1.0, 0.0356, 0.5841, 1.0, 1.0, 0.0356, 0.5841, 1.0, 1.0, 0.0356, 0.5841, 1.0, 1.0, 0.0356, 0.5841, 1.0, 1.0, 0.0356, 0.5841, 1.0, 1.0, 0.0356, 0.5841, 1.0, 1.0, 0.0356, 0.5841, 1.0, 1.0, 0.0356, 0.5841, 1.0, 1.0, 0.0356, 0.5841, 1.0, 1.0, 0.0356, 0.5841, 1.0, 1.0, 0.0356, 0.5841, 1.0, 1.0, 0.0356, 0.5841, 1.0, 1.0, 0.0356, 0.5841, 1.0, 1.0, 0.0356, 0.5841, 1.0, 1.0, 0.0356, 0.5841, 1.0, 1.0, 0.0356, 0.5841, 1.0, 1.0, 0.0356, 0.5841, 1.0, 1.0, 0.0356, 0.5841, 1.0, 1.0, 0.0356, 0.5841, 1.0, 1.0, 0.0356, 0.5841, 1.0, 1.0, 0.0356, 0.5841, 1.0, 1.0, 0.0356, 0.5841, 1.0, 1.0, 0.0356, 0.5841, 1.0, 1.0, 0.0356, 0.5841, 1.0, 1.0, 0.0356, 0.5841, 1.0, 1.0, 0.0356, 0.5841, 1.0, 1.0, 0.0356, 0.5841, 1.0, 1.0, 0.0356, 0.5841, 1.0, 1.0, 0.0356, 0.5841, 1.0, 1.0, 0.0356, 0.5841, 1.0, 1.0, 0.0356, 0.5841, 1.0, 1.0, 0.0356, 0.5841, 1.0, 1.0, 0.0356, 0.5841, 1.0, 1.0, 0.0356, 0.5841, 1.0, 1.0, 0.0356, 0.5841, 1.0, 1.0, 0.0356, 0.5841, 1.0, 1.0, 0.0356, 0.5841, 1.0, 1.0, 0.0356, 0.5841, 1.0, 1.0, 0.0356, 0.5841, 1.0, 1.0, 0.0356, 0.5841, 1.0, 1.0, 0.0356, 0.5841, 1.0, 1.0, 0.0356, 0.5841, 1.0, 1.0, 0.0356, 0.5841, 1.0, 1.0, 0.0356, 0.5841, 1.0, 1.0, 0.0356, 0.5841, 1.0, 1.0, 0.0356, 0.5841, 1.0, 1.0, 0.0356, 0.5841, 1.0, 1.0, 0.0356, 0.5841, 1.0, 1.0, 0.0356, 0.5841, 1.0, 1.0, 0.0356, 0.5841, 1.0, 1.0, 0.0356, 0.5841, 1.0, 1.0, 0.0356, 0.5841, 1.0, 1.0, 0.0356, 0.5841, 1.0, 1.0, 0.0356, 0.5841, 1.0, 1.0, 0.0356, 0.5841, 1.0, 1.0, 0.0356, 0.5841, 1.0, 1.0, 0.0356, 0.5841, 1.0, 1.0, 0.0356, 0.5841, 1.0, 1.0, 0.0356, 0.5841, 1.0, 1.0, 0.0356, 0.5841, 1.0, 1.0, 0.0356, 0.5841, 1.0, 1.0, 0.0356, 0.5841, 1.0, 1.0, 0.0356, 0.5841, 1.0, 1.0, 0.0356, 0.5841, 1.0, 1.0, 0.0356, 0.5841, 1.0, 1.0, 0.0356, 0.5841, 1.0, 1.0])
me_alumbrado_publico.materials.append(mat_mat_alumbrado_publico)
me_alumbrado_publico.use_remesh_preserve_volume = False
me_alumbrado_publico.use_remesh_preserve_attributes = False
me_alumbrado_publico.use_mirror_vertex_groups = False
me_alumbrado_publico.use_paint_bone_selection = False
me_alumbrado_publico.use_paint_mask = True
me_alumbrado_publico.update()

# ---- objects
ob_luces = bpy.data.objects.new('luces', me_luces)
ob_alumbrado_publico = bpy.data.objects.new('alumbrado_publico', me_alumbrado_publico)
ob_camera = bpy.data.objects.new('Camera', cam_camera)

# ---- transforms, parenting, visibility, modifiers, constraints
ob_luces.location = (0.0, 0.0, 0.0)
ob_luces.lineart.crease_threshold = 0.0
ob_alumbrado_publico.location = (0.0, 0.0, 0.0)
ob_alumbrado_publico.lineart.crease_threshold = 0.0
ob_camera.location = (7.481, -6.508, 5.344)
ob_camera.rotation_euler = (1.109, 0.01082, 0.8149)
ob_camera.lock_rotations_4d = False
ob_camera.empty_display_type = 'ARROWS'
ob_camera.color = (0.0, 0.0, 0.0, 0.0)
ob_camera.display_type = 'WIRE'
ob_camera.lineart.crease_threshold = 0.0

# ---- collection membership
col_collection_1.objects.link(ob_luces)
col_collection_1.objects.link(ob_alumbrado_publico)
col_collection_1.objects.link(ob_camera)

# ---- scene / render settings (as saved in the file)
scene.camera = ob_camera
scene.frame_start = 1; scene.frame_end = 250; scene.frame_set(1)
scene.render.engine = 'BLENDER_EEVEE_NEXT'
scene.render.resolution_percentage = 50
scene.render.dither_intensity = 0.0
scene.cycles.use_denoising = False
scene.cycles.samples = 10
scene.cycles.sampling_pattern = 'TABULATED_SOBOL'
scene.cycles.light_sampling_threshold = 0.0
scene.cycles.use_adaptive_sampling = False
scene.cycles.use_light_tree = False
scene.cycles.blur_glossy = 0.0
scene.cycles.pixel_filter_type = 'GAUSSIAN'
scene.cycles.sample_clamp_indirect = 0.0
scene.view_settings.view_transform = 'Standard'
bpy.context.view_layer.update()

# ---- added for rendering (the .blend has no usable light): sun
light_auto_sun = bpy.data.lights.new('AutoSun', 'SUN')
light_auto_sun.energy = 3.0
light_auto_sun.angle = 0.0523599
ob_auto_sun = bpy.data.objects.new('AutoSun', light_auto_sun)
scene.collection.objects.link(ob_auto_sun)
ob_auto_sun.rotation_euler = (0.872665, 0.174533, 0.523599)
bpy.context.view_layer.update()
